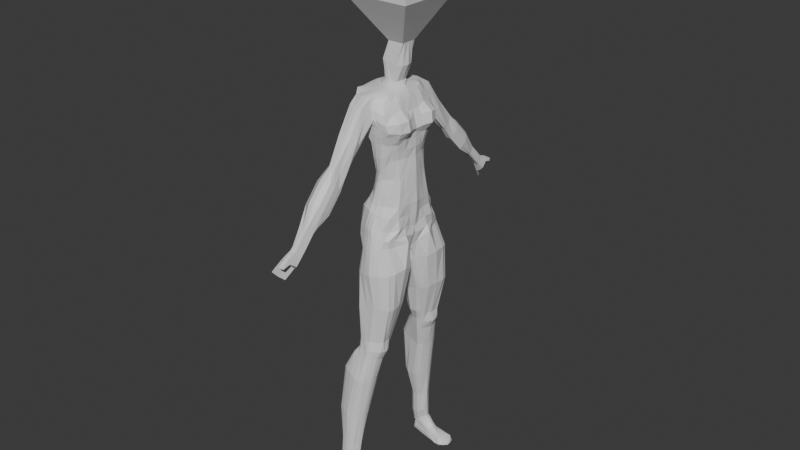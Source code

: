 # Source: Julete_skiny1-rework-head.blend  (saved by Blender 5.1.30; exported with 4.5.12 LTS)
import bpy
from mathutils import Matrix  # noqa: F401  (used for matrix-valued properties, if any)

bpy.ops.wm.read_factory_settings(use_empty=True)
scene = bpy.context.scene
scene.name = 'Scene'

# ---- collections
col_collection = bpy.data.collections.new('Collection'); scene.collection.children.link(col_collection)

# ---- materials (node trees are filled in below, after node groups)
mat_material = bpy.data.materials.new('Material')
mat_material.alpha_threshold = 0.0
mat_material.use_backface_culling_lightprobe_volume = False
mat_material.roughness = 0.5
mat_material.line_color = (0.0, 0.0, 0.0, 1.0)

# ---- material node trees
mat_material.use_nodes = True; mat_material.node_tree.nodes.clear()
_N = mat_material.node_tree.nodes; _L = mat_material.node_tree.links
n0 = _N.new('ShaderNodeOutputMaterial'); n0.name = 'Material Output'; n0.location = (200, 100)
n1 = _N.new('ShaderNodeBsdfPrincipled'); n1.name = 'Principled BSDF'; n1.location = (-200, 100)
_L.new(n1.outputs[0], n0.inputs[0])
n0.is_active_output = True

# ---- world
world_world = bpy.data.worlds.new('World'); scene.world = world_world
world_world.use_nodes = True; world_world.node_tree.nodes.clear()
_N = world_world.node_tree.nodes; _L = world_world.node_tree.links
n0 = _N.new('ShaderNodeOutputWorld'); n0.name = 'World Output'; n0.location = (200, 100)
n1 = _N.new('ShaderNodeBackground'); n1.name = 'Background'; n1.location = (-200, 100)
n1.inputs[0].default_value = (0.05088, 0.05088, 0.05088, 1.0)
_L.new(n1.outputs[0], n0.inputs[0])
n0.is_active_output = True
world_world.color = (0.05088, 0.05088, 0.05088)
world_world.sun_shadow_jitter_overblur = 0.0

# ---- meshes
me_cube = bpy.data.meshes.new('Cube')
me_cube.from_pydata([(0.008704, 0.5224, 1.077), (0.2151, 0.7018, -1.378), (-0.2344, 0.5236, 1.134), (-0.1631, 0.739, -1.366), (-0.2119, 0.0, -1.362), (0.171, 0.0, 1.104), (-0.4547, 0.0, 1.18), (0.331, 0.0, -1.417), (0.02261, 0.5692, 1.013), (0.07564, 0.6545, 0.7423), (0.1451, 0.4925, 0.09), (-0.2415, 0.6381, 1.108), (-0.1746, 0.6494, 0.6968), (-0.05912, 0.5369, 0.02077), (0.2087, 0.0, 1.028), (0.3092, 0.0, 0.6857), (0.3365, 0.0, 0.1815), (-0.5033, 0.0, 1.158), (-0.3407, 0.0, 0.683), (-0.1791, 0.0, -0.4276), (-0.4755, 0.234, 1.145), (0.3667, 0.28, -1.366), (-0.4597, 0.4099, -1.433), (0.1359, 0.2748, 1.097), (0.2986, 0.2215, 0.1639), (0.4332, 0.297, 0.7293), (0.2048, 0.2825, 1.005), (-0.2324, 0.2513, -0.2887), (-0.4454, 0.3152, 0.6612), (-0.5257, 0.3186, 1.123), (0.1011, 0.4614, -0.09328), (-0.07516, 0.4858, -0.2756), (0.3361, 0.0, 0.0001987), (-0.2568, 0.0, -0.4511), (-0.227, 0.2501, -0.3763), (0.2808, 0.2105, 0.009553), (0.1143, 0.6216, -0.9709), (-0.1171, 0.6555, -0.906), (0.3622, 0.0, -1.049), (-0.4515, 0.0, -1.053), (-0.4763, 0.3657, -0.9865), (0.3106, 0.252, -1.022), (0.166, 0.6575, -1.214), (-0.1716, 0.7092, -1.205), (0.3305, 0.0, -1.303), (-0.3951, 0.0, -1.234), (-0.484, 0.3981, -1.327), (0.3366, 0.2606, -1.209), (0.1672, 0.5781, 0.4542), (-0.02093, 0.616, 0.4876), (0.3362, 0.0, 0.4473), (-0.224, 0.0, 0.2848), (-0.2917, 0.2933, 0.3888), (0.3399, 0.2591, 0.3875), (0.0401, 0.6345, 0.8804), (-0.1603, 0.7152, 0.6618), (0.2667, 0.0, 0.8143), (-0.4879, 0.0, 0.9203), (-0.5075, 0.32, 0.9183), (0.2622, 0.284, 0.8734), (0.1412, 0.6143, 0.5888), (-0.1603, 0.6105, 0.5979), (0.3579, 0.0, 0.5), (-0.188, 0.0, 0.4797), (-0.3691, 0.3186, 0.5111), (0.4612, 0.2826, 0.5461), (0.03238, 0.7839, -1.36), (-0.1133, 0.535, 1.137), (0.0774, 0.9151, -1.987), (-0.2282, 0.0, 1.605), (0.04967, 0.5424, 0.05632), (-0.008018, 0.667, 0.7615), (-0.08937, 0.6275, 1.096), (-0.1079, 0.2061, 1.2), (-0.3139, 0.3093, -2.103), (0.02821, 0.5032, -0.1933), (-0.006214, 0.652, -0.9516), (-0.002395, 0.7586, -1.206), (0.06429, 0.6005, 0.4484), (-0.04036, 0.658, 0.9247), (0.06619, 0.6253, 0.6025), (-0.4038, 0.3406, 1.153), (0.3154, 0.4951, -1.394), (-0.2047, 0.3961, -0.1291), (-0.3885, 0.4848, 0.6527), (-0.5206, 0.4516, 1.137), (-0.3968, 0.5716, -1.426), (0.09475, 0.3953, 1.115), (0.2575, 0.3418, 0.1586), (0.3885, 0.4508, 0.7114), (0.1541, 0.41, 0.9954), (0.2342, 0.3254, 0.00531), (-0.2009, 0.3586, -0.3123), (-0.4046, 0.4831, -0.9366), (0.3073, 0.4088, -1.022), (0.3502, 0.4312, -1.22), (-0.4233, 0.533, -1.293), (0.3179, 0.4261, 0.3919), (-0.2372, 0.4775, 0.3967), (0.2244, 0.4596, 0.8251), (-0.4729, 0.4488, 0.9252), (0.3965, 0.4427, 0.5342), (-0.3238, 0.4662, 0.538), (0.249, 0.8607, -1.975), (-0.1089, 0.3602, 1.165), (-0.4403, 0.161, -1.474), (0.1564, 0.1431, 1.098), (0.3256, 0.1068, 0.1739), (0.3398, 0.1224, 0.7144), (0.2015, 0.1512, 1.013), (-0.4481, 0.12, 1.155), (0.3702, 0.1016, -1.425), (-0.2438, 0.08294, -0.3684), (-0.4015, 0.179, 0.7047), (-0.5431, 0.1628, 1.127), (-0.243, 0.124, -0.425), (0.3002, 0.1199, 0.02329), (0.3207, 0.1339, -1.047), (-0.4815, 0.1786, -1.03), (-0.5, 0.1956, -1.322), (0.316, 0.1013, -1.254), (-0.2216, 0.1507, 0.3279), (0.3257, 0.1466, 0.3874), (-0.4895, 0.2127, 0.9692), (0.2733, 0.1423, 0.8134), (-0.3151, 0.1608, 0.5009), (0.3932, 0.135, 0.5267), (-0.1311, 0.0, 1.603), (0.3973, 0.7721, -1.95), (0.1637, 0.5157, 0.293), (-0.03909, 0.5826, 0.3092), (0.333, 0.0, 0.3453), (-0.1833, 0.0, 0.02517), (-0.2023, 0.2842, 0.08824), (0.3244, 0.245, 0.299), (0.07623, 0.5649, 0.3233), (-0.1811, 0.4622, 0.216), (0.2816, 0.3694, 0.2894), (0.3197, 0.1433, 0.3226), (-0.1713, 0.1138, 0.01044), (-0.3169, 0.4809, 1.132), (0.2791, 0.6196, -1.375), (-0.1365, 0.5082, -0.005048), (-0.3054, 0.6578, 0.7551), (-0.4169, 0.6072, 1.078), (-0.1525, 0.4331, -0.2675), (-0.2908, 0.5744, -0.9065), (-0.3492, 0.6212, -1.265), (-0.185, 0.5917, 0.4183), (-0.3919, 0.6639, 0.9359), (-0.2542, 0.6149, 0.5838), (-0.3336, 0.6532, -1.411), (0.0452, 0.4744, 1.09), (0.2046, 0.428, 0.1485), (0.2124, 0.6185, 0.6893), (0.09196, 0.516, 1.002), (0.1797, 0.4115, -0.008217), (0.2306, 0.5518, -1.007), (0.2395, 0.5535, -1.252), (0.2194, 0.5545, 0.4647), (0.1648, 0.5899, 0.8469), (0.257, 0.5916, 0.5517), (-0.1884, 0.846, -2.056), (-0.1147, 0.4573, 1.152), (0.2166, 0.4654, 0.3026), (-0.1294, 0.5741, 0.3042), (0.09911, 0.546, -0.8134), (-0.1273, 0.5906, -0.8145), (0.376, 0.0, -0.8084), (-0.4148, 0.0, -0.8617), (-0.3773, 0.2925, -0.8052), (0.3237, 0.2564, -0.845), (-0.00979, 0.5926, -0.8183), (-0.3187, 0.413, -0.7736), (0.3003, 0.392, -0.845), (0.3399, 0.1285, -0.8251), (-0.3881, 0.1459, -0.8343), (0.1826, 0.4979, -0.8172), (-0.2686, 0.4808, -0.7523), (0.1066, 0.4324, -0.353), (-0.1075, 0.4942, -0.4538), (0.3523, 0.0, -0.2231), (-0.2147, 0.0, -0.5563), (-0.2672, 0.2531, -0.5133), (0.2858, 0.2322, -0.2542), (0.003338, 0.4893, -0.3745), (-0.2368, 0.3562, -0.4679), (0.2661, 0.3197, -0.3315), (0.3174, 0.1289, -0.2036), (-0.2829, 0.1294, -0.5465), (0.2001, 0.3954, -0.3307), (-0.1811, 0.4291, -0.4422), (0.1157, 0.514, -0.6352), (-0.1169, 0.5567, -0.7142), (0.362, 0.0, -0.5966), (-0.3238, 0.0, -0.7443), (-0.3131, 0.2679, -0.6805), (0.304, 0.2523, -0.6173), (-0.02436, 0.5513, -0.6916), (-0.2758, 0.3826, -0.6518), (0.293, 0.3508, -0.6374), (0.3324, 0.127, -0.5966), (-0.3266, 0.1377, -0.7033), (0.1849, 0.4674, -0.6434), (-0.219, 0.4369, -0.6315), (0.03785, 0.8348, -1.555), (-0.1655, 0.7815, -1.594), (0.2689, 0.6316, -1.509), (0.2075, 0.7513, -1.514), (-0.3325, 0.1743, -1.588), (-0.1672, -0.01181, -1.451), (0.09963, 0.0, -1.708), (0.3005, 0.1047, -1.614), (0.4282, 0.2858, -1.476), (-0.2896, 0.5803, -1.537), (-0.3485, 0.4411, -1.54), (0.2374, 0.0, -1.73), (0.3052, 0.5071, -1.528), (-0.2506, 0.6808, -1.572), (-0.1956, 0.1315, -2.091), (0.213, 0.0344, -2.034), (0.4281, 0.2287, -1.97), (0.481, 0.4224, -1.914), (-0.3201, 0.6626, -2.089), (-0.3398, 0.5149, -2.099), (0.257, 0.7634, -3.337), (0.2389, 0.1109, -1.957), (0.177, 0.8309, -3.331), (-0.2249, 0.5544, -3.301), (0.4472, 0.6486, -1.936), (-0.2806, 0.7671, -2.07), (0.06302, 0.9028, -3.315), (0.1532, 0.8916, -2.62), (-0.2836, 0.4748, -2.729), (0.2872, 0.8524, -2.607), (0.4065, 0.7867, -2.619), (-0.1787, 0.8884, -2.704), (-0.2181, 0.3303, -2.744), (0.1689, 0.2532, -2.715), (0.3658, 0.3716, -2.655), (0.4153, 0.5316, -2.621), (-0.2958, 0.7432, -2.725), (-0.3271, 0.6332, -2.707), (0.2872, 0.2793, -2.688), (0.432, 0.6868, -2.633), (-0.2481, 0.8109, -2.716), (-0.1424, 0.8932, -3.368), (-0.185, 0.4705, -3.323), (0.08335, 0.3577, -3.27), (0.2061, 0.5305, -3.342), (0.244, 0.6025, -3.338), (-0.2371, 0.7542, -3.328), (-0.2376, 0.6602, -3.3), (-0.06079, 1.073, -4.112), (0.1965, 0.466, -3.326), (-0.503, 0.7067, -4.06), (0.03176, 0.9703, -4.17), (0.2471, 0.6926, -3.333), (-0.2033, 0.8393, -3.349), (0.07111, 0.9033, -4.158), (0.1588, 0.8386, -3.681), (0.1047, 0.9044, -3.683), (-0.3464, 0.667, -3.718), (-0.001595, 0.9719, -3.674), (-0.1788, 0.9494, -3.666), (-0.2841, 0.5777, -3.717), (0.009142, 0.4803, -3.744), (0.1371, 0.6171, -3.732), (0.1732, 0.6893, -3.715), (-0.3386, 0.8618, -3.684), (-0.3512, 0.7705, -3.69), (-0.06833, 1.002, -4.962), (0.08271, 0.5209, -3.715), (-0.09851, 1.058, -4.956), (-0.54, 0.8253, -4.922), (0.1728, 0.7734, -3.696), (-0.3029, 0.9301, -3.697), (-0.2192, 1.134, -4.904), (-0.2837, 1.049, -4.049), (-0.4183, 0.6295, -4.062), (-0.06368, 0.5867, -4.159), (0.05766, 0.7104, -4.162), (0.08098, 0.7771, -4.154), (-0.5071, 0.9298, -4.05), (-0.5163, 0.8273, -4.058), (-0.2563, 1.151, -5.461), (0.02855, 0.648, -4.16), (-0.4538, 0.9147, -5.453), (-0.1889, 1.116, -5.546), (0.08397, 0.85, -4.151), (-0.4128, 1.001, -4.046), (-0.1591, 1.056, -5.543), (-0.4145, 1.109, -4.889), (-0.475, 0.7555, -4.942), (-0.2542, 0.7003, -4.975), (-0.08429, 0.8057, -4.967), (-0.05224, 0.8824, -4.968), (-0.566, 0.9859, -4.893), (-0.5666, 0.9051, -4.904), (0.05056, 1.104, -6.385), (-0.116, 0.751, -4.962), (0.02631, 1.137, -6.394), (-0.4496, 1.017, -6.408), (-0.05091, 0.9502, -4.963), (-0.5248, 1.055, -4.883), (-0.1627, 1.198, -6.474), (-0.4201, 1.136, -5.493), (-0.4055, 0.8772, -5.541), (-0.2598, 0.829, -5.53), (-0.1792, 0.8903, -5.534), (-0.1175, 0.9669, -5.548), (-0.4979, 1.013, -5.422), (-0.4777, 0.9634, -5.426), (-0.2009, 0.8581, -5.523), (-0.1364, 1.024, -5.542), (-0.4773, 1.073, -5.448), (-0.4456, 1.193, -6.38), (-0.4187, 0.9819, -6.39), (-0.1425, 0.9456, -6.477), (0.1061, 0.9756, -6.381), (0.1052, 1.018, -6.376), (-0.4745, 1.11, -6.41), (-0.4691, 1.055, -6.413), (-0.1904, 1.012, -6.55), (0.082, 0.9429, -6.393), (-0.192, 1.078, -6.546), (-0.2085, 0.9631, -6.549), (0.06901, 1.068, -6.379), (-0.4658, 1.164, -6.396), (-0.2238, 1.176, -6.533), (-0.2148, 0.8067, -3.526), (0.2564, 0.7308, -3.526), (0.2591, 0.667, -3.541), (0.2272, 0.5892, -3.542), (0.1351, 0.4892, -3.54), (0.03758, 0.4356, -3.478), (-0.2325, 0.7325, -3.52), (-0.1785, 0.5655, -3.53), (-0.2304, 0.634, -3.519), (0.1455, 0.8894, -3.512), (0.2313, 0.8079, -3.521), (-0.1997, 0.8757, -3.527), (-0.1455, 0.9191, -3.511), (0.03102, 0.9454, -3.489), (-0.05702, 0.7768, -1.366), (-0.06094, 0.8876, -2.016), (-0.1787, 0.5217, 1.144), (-0.3873, 0.0, 1.191), (0.0003983, 0.543, 0.03926), (-0.06346, 0.6618, 0.7113), (-0.16, 0.6489, 1.108), (-0.2465, 0.1878, 1.179), (-0.0193, 0.5054, -0.2436), (-0.06168, 0.6538, -0.9288), (-0.08323, 0.7457, -1.216), (0.02168, 0.6082, 0.468), (-0.01395, 0.6341, 0.6312), (-0.2331, 0.3515, 1.162), (-0.32, 0.111, 1.195), (0.02029, 0.5743, 0.3153), (-0.2058, 0.454, 1.149), (-0.06857, 0.5916, -0.8164), (-0.05026, 0.5063, -0.4252), (-0.07062, 0.554, -0.7029), (-0.05957, 0.8254, -1.585), (-0.08914, -0.002176, -1.579), (0.01488, 0.04738, -2.075), (-0.01288, 0.8902, -2.662), (-0.03514, 0.2469, -2.751), (-0.04926, 0.9064, -3.343), (-0.06085, 0.3641, -3.285), (-0.1035, 0.9592, -3.665), (-0.1555, 0.5171, -3.699), (-0.1543, 1.078, -4.093), (-0.2528, 0.6056, -4.101), (-0.3052, 1.145, -4.905), (-0.4, 0.7172, -4.984), (-0.3277, 1.157, -5.487), (-0.3475, 0.8347, -5.544), (-0.3856, 1.219, -6.428), (-0.3817, 0.9678, -6.445), (-0.4577, 1.037, -6.539), (-0.4454, 1.12, -6.543), (-0.4538, 0.9915, -6.505), (-0.4497, 1.21, -6.484), (-0.07882, 0.9234, -3.5), (-0.0879, 0.4785, -3.518), (0.2632, 1.095, -6.417), (0.2463, 1.137, -6.421), (0.2549, 0.9231, -6.432), (0.2677, 0.9772, -6.425), (0.319, 1.205, -6.555), (0.2276, 0.8812, -6.434), (0.1735, 0.8518, -6.523), (0.335, 0.9823, -6.574), (0.3584, 1.059, -6.571), (0.2443, 0.8836, -6.571), (0.2565, 1.037, -6.417), (0.3439, 1.147, -6.559), (-0.06358, 0.531, 1.114), (-0.02314, 0.5258, 1.095), (0.1061, 0.0, 1.186), (0.134, 0.0, 1.152), (0.08229, 0.53, 0.06867), (0.1107, 0.5136, 0.07937), (0.03953, 0.6468, 0.7348), (0.05753, 0.6506, 0.7385), (-0.05435, 0.6017, 1.046), (-0.01739, 0.5884, 1.025), (0.008145, 0.1821, 1.187), (0.0756, 0.2594, 1.144), (0.06007, 0.4929, -0.1556), (0.08099, 0.4789, -0.1255), (0.03373, 0.6419, -0.958), (0.07391, 0.6318, -0.9645), (0.05341, 0.7253, -1.209), (0.1095, 0.6915, -1.212), (0.09841, 0.593, 0.4504), (0.1327, 0.5856, 0.4523), (-0.01032, 0.6452, 0.8983), (0.01595, 0.6422, 0.8846), (0.09106, 0.6217, 0.598), (0.1161, 0.618, 0.5934), (0.1559, 0.7309, -1.37), (0.09636, 0.7596, -1.363), (-0.02296, 0.3644, 1.159), (0.03921, 0.3796, 1.143), (0.07745, 0.06668, 1.184), (0.1118, 0.1342, 1.146), (0.1035, 0.5493, 0.3144), (0.1294, 0.5355, 0.3001), (-0.04928, 0.4585, 1.142), (0.001169, 0.4624, 1.125), (0.0263, 0.5771, -0.8166), (0.0626, 0.5616, -0.815), (0.03937, 0.4666, -0.3571), (0.07286, 0.4489, -0.3543), (0.02205, 0.539, -0.6729), (0.06874, 0.5265, -0.6541), (0.1527, 0.7838, -1.524), (0.09828, 0.8126, -1.536), (0.1801, 0.0, -1.723), (0.153, 0.0, -1.715), (0.1915, 0.879, -1.979), (0.1343, 0.8971, -1.983), (0.2302, 0.08526, -1.983), (0.2216, 0.05976, -2.009), (0.2423, 0.8655, -2.612), (0.1976, 0.8786, -2.616), (0.2475, 0.2705, -2.697), (0.2081, 0.2619, -2.706), (0.1388, 0.855, -3.325), (0.1008, 0.879, -3.32), (0.1586, 0.4297, -3.307), (0.1208, 0.3936, -3.288), (0.06909, 0.927, -3.68), (0.03364, 0.9495, -3.677), (0.05804, 0.5073, -3.724), (0.03352, 0.4937, -3.734), (0.004742, 1.024, -4.149), (-0.02812, 1.048, -4.131), (-0.002373, 0.6275, -4.16), (-0.03312, 0.607, -4.159), (-0.1354, 1.094, -4.933), (-0.1714, 1.117, -4.912), (-0.1463, 0.7243, -4.962), (-0.1844, 0.7076, -4.965), (-0.2038, 1.127, -5.49), (-0.2234, 1.14, -5.464), (-0.2206, 0.8483, -5.525), (-0.2403, 0.8386, -5.527), (-0.01585, 1.167, -6.402), (-0.08196, 1.196, -6.431), (0.05107, 0.9317, -6.415), (-0.05063, 0.9339, -6.441), (0.06989, 0.4534, -3.498), (0.1024, 0.4712, -3.519), (0.1071, 0.9081, -3.504), (0.06895, 0.9268, -3.496), (0.3153, 1.18, -6.461), (0.3139, 1.204, -6.504), (0.2482, 0.8676, -6.463), (0.2706, 0.8486, -6.504), (0.3893, 0.977, -6.481), (0.4095, 0.9805, -6.533), (0.3961, 1.047, -6.472), (0.4102, 1.055, -6.527), (0.3379, 0.9094, -6.479), (0.342, 0.8977, -6.526), (0.3685, 1.119, -6.469), (0.3893, 1.136, -6.519), (-0.1696, 1.033, -6.127), (-0.1579, 1.012, -5.958), (-0.1937, 0.9945, -6.138), (-0.1821, 0.943, -5.949), (-0.5139, 1.019, -6.012), (-0.4972, 1.045, -6.239), (-0.4524, 0.98, -6.225), (-0.4492, 0.9306, -6.014), (-0.4944, 0.9812, -6.016), (-0.4918, 1.028, -6.236), (-0.2042, 1.138, -6.152), (-0.2041, 1.135, -5.959), (-0.4866, 1.122, -6.241), (-0.4949, 1.112, -6.0), (-0.2828, 0.9582, -6.179), (-0.2517, 0.9042, -5.971), (-0.2976, 0.8891, -6.01), (-0.3125, 0.9551, -6.232), (-0.4455, 1.175, -6.228), (-0.4413, 1.16, -5.998), (-0.3055, 1.19, -6.008), (-0.3127, 1.183, -6.227), (-0.1829, 1.105, -6.145), (-0.1768, 1.091, -5.952), (-0.1649, 1.059, -5.955), (-0.1733, 1.072, -6.134), (-0.516, 1.066, -6.004), (-0.4978, 1.086, -6.242), (-0.3667, 1.185, -6.003), (-0.3735, 1.185, -6.222), (-0.3853, 0.8945, -6.011), (-0.3967, 0.9455, -6.223), (-0.2833, 1.182, -5.999), (-0.2981, 1.183, -6.209), (-0.2429, 1.164, -5.974), (-0.2482, 1.165, -6.173), (-0.2671, 0.8991, -5.984), (-0.2928, 0.9572, -6.197), (-0.2824, 0.8941, -5.997), (-0.3027, 0.9561, -6.215), (-0.489, 1.05, -6.277), (-0.4781, 1.049, -6.309), (-0.4688, 1.058, -6.353), (-0.4825, 1.029, -6.272), (-0.4703, 1.023, -6.302), (-0.4597, 1.024, -6.344), (-0.2838, 0.9534, -6.276), (-0.2627, 0.9557, -6.323), (-0.2073, 0.9603, -6.402), (-0.2828, 1.188, -6.271), (-0.2657, 1.188, -6.32), (-0.2217, 1.183, -6.399), (-0.1349, 1.071, -6.201), (-0.08583, 1.071, -6.258), (-0.0271, 1.071, -6.319), (-0.4946, 1.093, -6.281), (-0.4887, 1.097, -6.312), (-0.4709, 1.103, -6.356), (-0.3642, 1.188, -6.265), (-0.361, 1.198, -6.306), (-0.333, 1.192, -6.364), (-0.3819, 0.9552, -6.262), (-0.3746, 0.9581, -6.299), (-0.32, 0.9692, -6.367), (-0.2391, 1.188, -6.25), (-0.1995, 1.181, -6.304), (-0.1616, 1.181, -6.365), (-0.1845, 1.166, -6.217), (-0.148, 1.161, -6.28), (-0.1052, 1.157, -6.338), (-0.2319, 0.9628, -6.246), (-0.1754, 0.9647, -6.299), (-0.1149, 0.9607, -6.352), (-0.256, 0.9568, -6.262), (-0.2081, 0.9564, -6.313), (-0.1448, 0.9528, -6.373), (-0.02576, 1.038, -6.323), (-0.08841, 1.038, -6.26), (-0.1386, 1.035, -6.199), (-0.0476, 1.005, -6.331), (-0.1116, 1.005, -6.268), (-0.1618, 1.002, -6.208), (-0.4302, 0.9967, -6.339), (-0.4472, 0.9858, -6.284), (-0.4524, 0.9873, -6.258), (-0.05662, 1.133, -6.327), (-0.1087, 1.135, -6.265), (-0.1554, 1.136, -6.207), (-0.4604, 1.147, -6.35), (-0.477, 1.144, -6.307), (-0.4834, 1.133, -6.277), (-0.09629, 0.9745, -6.338), (-0.1472, 0.9798, -6.283), (-0.2057, 0.9752, -6.229), (-0.4281, 1.179, -6.344), (-0.4427, 1.182, -6.286), (-0.4469, 1.177, -6.261), (-0.04565, 1.101, -6.32), (-0.09157, 1.103, -6.26), (-0.1397, 1.104, -6.203), (-0.1536, 0.9125, 0.328), (-0.1652, 0.6712, 0.6932), (-0.3479, 0.6781, 0.7284), (-0.4169, 0.6072, 1.078), (-0.2415, 0.6381, 1.108), (-0.3919, 0.6639, 0.9359), (-0.06346, 0.6618, 0.7113), (-0.008018, 0.667, 0.7615), (-0.16, 0.6489, 1.108), (-0.08945, 0.6298, 1.095), (-0.1358, 1.445, -0.2517), (-0.04708, 0.6868, 0.9126), (-0.3334, 0.7197, 0.5976), (-0.356, 0.8201, 0.9952), (-0.2391, 0.8715, 0.9735), (-0.3895, 0.7917, 0.8191), (-0.06109, 0.7188, 0.6626), (-0.00565, 0.706, 0.7033), (-0.1576, 0.8805, 0.9677), (-0.08692, 0.8565, 0.9705), (-0.04673, 0.8058, 0.8275), (-0.2705, 0.9159, 0.4025), (-0.3091, 1.148, 0.5803), (-0.2325, 1.167, 0.5666), (-0.3828, 1.039, 0.4492), (-0.06516, 0.9431, 0.3524), (-0.04091, 0.9858, 0.4144), (-0.151, 1.173, 0.558), (-0.07821, 1.14, 0.5576), (-0.1307, 2.076, -0.781), (-0.01542, 1.06, 0.4591), (-0.127, 1.727, -0.5524), (-0.1468, 1.304, -0.03658), (-0.2369, 1.3, -0.005533), (-0.2786, 1.429, 0.142), (-0.2095, 1.506, 0.1531), (-0.3109, 1.362, 0.0823), (-0.068, 1.307, -0.03693), (-0.02394, 1.309, -0.003113), (-0.1447, 1.512, 0.1463), (-0.08853, 1.494, 0.1549), (-0.124, 2.29, -1.009), (-0.06015, 1.42, 0.06428), (-0.2642, 1.463, -0.1809), (-0.3636, 1.624, -0.0776), (-0.218, 1.71, -0.002852), (-0.3749, 1.577, -0.1253), (-0.03235, 1.449, -0.2522), (-0.02101, 1.482, -0.1899), (-0.1331, 1.717, -0.0118), (-0.0535, 1.651, -0.03675), (-0.01737, 1.594, -0.1222), (-0.2554, 1.745, -0.4815), (-0.3548, 1.906, -0.3782), (-0.2092, 1.992, -0.3035), (-0.3661, 1.859, -0.4259), (-0.02354, 1.731, -0.5528), (-0.01219, 1.763, -0.4905), (-0.1242, 1.999, -0.3124), (-0.04469, 1.933, -0.3374), (-0.1269, 2.34, -1.064), (-0.008558, 1.875, -0.4228), (-0.2012, 2.062, -0.7685), (-0.2562, 2.181, -0.6587), (-0.1696, 2.201, -0.6633), (-0.2438, 2.138, -0.7212), (-0.0818, 2.078, -0.7812), (-0.05444, 2.079, -0.7602), (-0.1294, 2.205, -0.6675), (-0.09454, 2.194, -0.6621), (-0.07471, 2.146, -0.7197), (-0.1433, 2.278, -0.9976), (-0.1983, 2.396, -0.8878), (-0.163, 2.415, -0.8917), (-0.186, 2.354, -0.9502), (-0.0751, 2.292, -1.01), (-0.04774, 2.293, -0.9887), (-0.1227, 2.419, -0.896), (-0.08784, 2.408, -0.8906), (-0.06801, 2.36, -0.9482), (-0.1247, 2.302, -1.022), (-0.144, 2.289, -1.01), (-0.199, 2.408, -0.9004), (-0.1636, 2.427, -0.9044), (-0.1867, 2.365, -0.9629), (-0.07576, 2.303, -1.022), (-0.0484, 2.304, -1.001), (-0.1234, 2.43, -0.9086), (-0.0885, 2.42, -0.9032), (-0.06867, 2.372, -0.9608), (-0.1461, 2.327, -1.052), (-0.2012, 2.446, -0.9423), (-0.1658, 2.465, -0.9463), (-0.1888, 2.403, -1.005), (-0.07793, 2.341, -1.064), (-0.05057, 2.342, -1.043), (-0.1256, 2.468, -0.9505), (-0.09067, 2.458, -0.9451), (-0.07084, 2.41, -1.003), (-0.1788, 2.554, -1.159), (-0.1357, 2.449, -1.25), (-0.1646, 2.43, -1.232), (-0.247, 2.608, -1.068), (-0.2043, 2.664, -1.037), (-0.2285, 2.544, -1.161), (-0.08612, 2.458, -1.218), (-0.04435, 2.482, -1.171), (-0.1474, 2.645, -1.007), (-0.08635, 2.652, -1.026), (-0.1171, 2.609, -1.088), (-0.0681, 2.599, -1.088), (-0.2527, 2.693, -1.333), (-0.2095, 2.587, -1.424), (-0.2384, 2.569, -1.406), (-0.3208, 2.746, -1.241), (-0.2781, 2.803, -1.21), (-0.3023, 2.682, -1.335), (-0.1321, 2.78, -1.084), (-0.1062, 2.783, -1.092), (-0.09861, 2.742, -1.126), (-0.07781, 2.738, -1.126), (-0.2329, 0.0, 1.255), (-0.144, 0.1757, 1.278), (-0.08637, 0.1808, 1.279), (-0.1957, 0.1469, 1.279), (0.04459, 0.0, 1.261), (-0.01848, 0.1638, 1.275), (0.02747, 0.1121, 1.258), (-0.2061, 0.1814, 1.619), (-0.1462, 0.1907, 1.602), (-0.1332, 0.1513, 1.602), (-0.2287, 0.1373, 1.604), (0.1819, 0.0, 1.555), (0.06028, 0.1721, 1.548), (0.1464, 0.1062, 1.542), (-0.1132, 0.1464, 1.931), (-0.6234, 0.6234, 3.785), (0.1812, 0.1464, 1.931), (0.6234, 0.6234, 3.785), (-0.1132, 0.0, 1.931), (-0.6234, 0.0, 3.785), (0.1838, 0.0, 1.936), (0.6234, 0.0, 3.785), (-0.6234, 0.4378, 3.785), (0.1812, 0.1025, 1.931), (-0.1132, 0.1025, 1.931), (0.6234, 0.4378, 3.785), (-0.04521, 0.1464, 1.931), (-0.3356, 0.6234, 3.785), (-0.3356, 0.0, 3.785), (-0.04521, 0.0, 1.931), (-0.04521, 0.1025, 1.931), (-0.3356, 0.4378, 3.785), (-0.6234, 0.6234, 2.72), (0.6234, 0.6234, 2.72), (0.6234, 0.0, 2.72), (-0.6234, 0.0, 2.72), (0.6234, 0.4378, 2.72), (-0.6234, 0.4378, 2.72), (-0.3356, 0.6234, 2.72)], [(721, 742), (127, 741)], [(144, 140, 2, 11), (408, 400, 0, 8), (109, 106, 5, 14), (344, 66, 205, 364), (358, 110, 6, 347), (116, 107, 16, 32), (126, 108, 15, 62), (124, 109, 14, 56), (412, 404, 10, 30), (422, 406, 9, 60), (420, 408, 8, 54), (145, 142, 13, 31), (150, 143, 12, 61), (143, 149, 596, 593), (123, 114, 29, 58), (125, 113, 28, 64), (115, 112, 27, 34), (99, 90, 26, 59), (101, 89, 25, 65), (91, 88, 24, 35), (357, 81, 20, 351), (141, 82, 217, 207), (90, 87, 23, 26), (114, 110, 20, 29), (187, 91, 35, 184), (189, 115, 34, 183), (191, 145, 31, 180), (436, 412, 30, 179), (188, 116, 32, 181), (120, 117, 38, 44), (416, 414, 36, 42), (147, 146, 37, 43), (119, 118, 40, 46), (95, 94, 41, 47), (82, 95, 47, 21), (105, 119, 46, 22), (151, 147, 43, 3), (423, 416, 42, 1), (111, 120, 44, 7), (137, 97, 53, 134), (139, 121, 52, 133), (165, 148, 49, 130), (430, 418, 48, 129), (138, 122, 50, 131), (89, 99, 59, 25), (113, 123, 58, 28), (11, 350, 599, 595), (406, 420, 54, 9), (108, 124, 56, 15), (97, 101, 65, 53), (121, 125, 64, 52), (148, 150, 61, 49), (418, 422, 60, 48), (122, 126, 62, 50), (355, 356, 80, 78), (71, 349, 597, 598), (359, 355, 78, 135), (344, 354, 77, 66), (354, 353, 76, 77), (362, 352, 75, 185), (4, 105, 209, 210), (425, 104, 73, 409), (144, 11, 595, 594), (356, 349, 71, 80), (352, 348, 70, 75), (358, 347, 712, 715), (22, 86, 214, 215), (350, 346, 67, 72), (431, 163, 104, 425), (86, 151, 218, 214), (52, 64, 102, 98), (159, 161, 101, 97), (28, 58, 100, 84), (154, 160, 99, 89), (133, 52, 98, 136), (164, 159, 97, 137), (22, 46, 96, 86), (141, 158, 95, 82), (158, 157, 94, 95), (46, 40, 93, 96), (183, 34, 92, 186), (190, 156, 91, 187), (155, 152, 87, 90), (1, 141, 207, 208), (360, 140, 81, 357), (156, 153, 88, 91), (161, 154, 89, 101), (160, 155, 90, 99), (58, 29, 85, 100), (64, 28, 84, 102), (34, 27, 83, 92), (29, 20, 81, 85), (21, 111, 212, 213), (73, 351, 713, 714), (53, 65, 126, 122), (51, 63, 125, 121), (25, 59, 124, 108), (18, 57, 123, 113), (134, 53, 122, 138), (132, 51, 121, 139), (21, 47, 120, 111), (4, 45, 119, 105), (45, 39, 118, 119), (47, 41, 117, 120), (184, 35, 116, 188), (182, 33, 115, 189), (17, 6, 110, 114), (33, 19, 112, 115), (63, 18, 113, 125), (57, 17, 114, 123), (59, 26, 109, 124), (65, 25, 108, 126), (35, 24, 107, 116), (351, 20, 110, 358), (105, 22, 215, 209), (26, 23, 106, 109), (19, 132, 139, 112), (24, 134, 138, 107), (153, 164, 137, 88), (27, 133, 136, 83), (348, 359, 135, 70), (107, 138, 131, 16), (404, 430, 129, 10), (142, 165, 130, 13), (112, 139, 133, 27), (88, 137, 134, 24), (83, 136, 165, 142), (10, 129, 164, 153), (54, 8, 155, 160), (60, 9, 154, 161), (30, 10, 153, 156), (346, 2, 140, 360), (111, 7, 216, 212), (8, 0, 152, 155), (179, 30, 156, 190), (42, 36, 157, 158), (1, 42, 158, 141), (129, 48, 159, 164), (9, 54, 160, 154), (48, 60, 161, 159), (151, 3, 206, 218), (399, 67, 163, 431), (98, 102, 150, 148), (84, 100, 149, 143), (136, 98, 148, 165), (86, 96, 147, 151), (96, 93, 146, 147), (186, 92, 145, 191), (100, 85, 144, 149), (102, 84, 143, 150), (92, 83, 142, 145), (85, 81, 140, 144), (93, 173, 178, 146), (36, 166, 177, 157), (39, 169, 176, 118), (41, 171, 175, 117), (157, 177, 174, 94), (40, 170, 173, 93), (353, 361, 172, 76), (117, 175, 168, 38), (414, 434, 166, 36), (146, 178, 167, 37), (118, 176, 170, 40), (94, 174, 171, 41), (199, 186, 191, 204), (192, 179, 190, 203), (195, 182, 189, 202), (197, 184, 188, 201), (203, 190, 187, 200), (196, 183, 186, 199), (363, 362, 185, 198), (201, 188, 181, 194), (438, 436, 179, 192), (204, 191, 180, 193), (202, 189, 183, 196), (200, 187, 184, 197), (174, 200, 197, 171), (176, 202, 196, 170), (178, 204, 193, 167), (434, 438, 192, 166), (175, 201, 194, 168), (361, 363, 198, 172), (170, 196, 199, 173), (177, 203, 200, 174), (171, 197, 201, 175), (169, 195, 202, 176), (166, 192, 203, 177), (173, 199, 204, 178), (442, 211, 220, 446), (364, 205, 68, 345), (207, 217, 229, 128), (439, 208, 103, 443), (214, 218, 230, 223), (215, 214, 223, 224), (217, 213, 222, 229), (213, 212, 221, 222), (212, 216, 226, 221), (365, 210, 219, 366), (423, 1, 208, 439), (82, 21, 213, 217), (366, 219, 237, 368), (103, 128, 235, 234), (74, 224, 242, 233), (219, 74, 233, 237), (230, 162, 236, 245), (446, 220, 238, 450), (128, 229, 244, 235), (443, 103, 234, 447), (345, 68, 232, 367), (223, 230, 245, 241), (218, 206, 162, 230), (208, 207, 128, 103), (210, 209, 74, 219), (209, 215, 224, 74), (240, 239, 249, 250), (239, 243, 254, 249), (368, 237, 247, 370), (233, 242, 252, 228), (237, 233, 228, 247), (234, 235, 225, 227), (245, 236, 246, 258), (450, 238, 248, 454), (367, 232, 231, 369), (235, 244, 257, 225), (221, 226, 243, 239), (222, 221, 239, 240), (229, 222, 240, 244), (224, 223, 241, 242), (330, 341, 276, 269), (336, 330, 269, 270), (331, 332, 268, 275), (332, 333, 267, 268), (333, 334, 272, 267), (386, 337, 265, 372), (338, 336, 270, 262), (337, 338, 262, 265), (339, 340, 260, 261), (341, 342, 264, 276), (244, 240, 250, 257), (242, 241, 251, 252), (241, 245, 258, 251), (447, 234, 227, 451), (458, 266, 280, 462), (371, 263, 253, 373), (260, 275, 289, 259), (455, 261, 256, 459), (269, 276, 290, 283), (270, 269, 283, 284), (275, 268, 282, 289), (268, 267, 281, 282), (267, 272, 286, 281), (372, 265, 279, 374), (477, 339, 261, 455), (340, 331, 275, 260), (385, 343, 263, 371), (475, 335, 266, 458), (256, 259, 271, 273), (290, 278, 292, 304), (462, 280, 294, 466), (373, 253, 277, 375), (259, 289, 303, 271), (459, 256, 273, 463), (283, 290, 304, 297), (284, 283, 297, 298), (289, 282, 296, 303), (282, 281, 295, 296), (276, 264, 278, 290), (261, 260, 259, 256), (265, 262, 255, 279), (262, 270, 284, 255), (376, 293, 307, 378), (274, 298, 312, 287), (293, 274, 287, 307), (273, 271, 291, 288), (304, 292, 306, 315), (466, 294, 308, 470), (375, 277, 285, 377), (271, 303, 314, 291), (463, 273, 288, 467), (297, 304, 315, 311), (279, 255, 274, 293), (255, 284, 298, 274), (374, 279, 293, 376), (281, 286, 300, 295), (567, 570, 319, 320), (570, 582, 324, 319), (554, 573, 317, 380), (536, 533, 322, 302), (573, 536, 302, 317), (576, 588, 299, 301), (579, 585, 316, 328), (566, 539, 318, 474), (551, 542, 305, 379), (588, 545, 327, 299), (295, 300, 313, 309), (296, 295, 309, 310), (303, 296, 310, 314), (298, 297, 311, 312), (329, 305, 391, 398), (323, 325, 395, 394), (382, 325, 323, 381), (383, 326, 318, 380), (384, 329, 325, 382), (326, 323, 394, 396), (381, 323, 326, 383), (327, 320, 390, 397), (299, 327, 397, 387), (379, 305, 329, 384), (545, 567, 320, 327), (533, 548, 321, 322), (548, 579, 328, 321), (560, 576, 301, 471), (454, 248, 335, 475), (369, 231, 343, 385), (225, 257, 331, 340), (451, 227, 339, 477), (258, 246, 342, 341), (227, 225, 340, 339), (247, 228, 338, 337), (228, 252, 336, 338), (370, 247, 337, 386), (249, 254, 334, 333), (250, 249, 333, 332), (257, 250, 332, 331), (252, 251, 330, 336), (251, 258, 341, 330), (248, 370, 386, 335), (246, 369, 385, 342), (316, 379, 384, 328), (322, 381, 383, 302), (328, 384, 382, 321), (302, 383, 380, 317), (321, 382, 381, 322), (585, 551, 379, 316), (539, 554, 380, 318), (280, 374, 376, 294), (292, 375, 377, 306), (294, 376, 378, 308), (278, 373, 375, 292), (342, 385, 371, 264), (266, 372, 374, 280), (264, 371, 373, 278), (335, 386, 372, 266), (236, 367, 369, 246), (238, 368, 370, 248), (162, 345, 367, 236), (220, 366, 368, 238), (211, 365, 366, 220), (206, 364, 345, 162), (167, 193, 363, 361), (193, 180, 362, 363), (37, 167, 361, 353), (67, 346, 360, 163), (13, 130, 359, 348), (409, 73, 714, 717), (163, 360, 357, 104), (11, 2, 346, 350), (31, 13, 348, 352), (61, 12, 349, 356), (349, 12, 592, 597), (180, 31, 352, 362), (43, 37, 353, 354), (3, 43, 354, 344), (130, 49, 355, 359), (12, 143, 593, 592), (49, 61, 356, 355), (104, 357, 351, 73), (427, 409, 717, 718), (3, 344, 364, 206), (487, 389, 392, 481), (485, 397, 390, 483), (489, 387, 397, 485), (483, 390, 389, 487), (479, 388, 387, 489), (471, 301, 388, 479), (325, 329, 398, 395), (320, 319, 389, 390), (318, 326, 396, 393), (319, 324, 392, 389), (301, 299, 387, 388), (474, 318, 393, 482), (324, 473, 481, 392), (473, 474, 482, 481), (305, 472, 480, 391), (472, 471, 479, 480), (391, 480, 490, 398), (480, 479, 489, 490), (394, 484, 488, 396), (484, 483, 487, 488), (398, 490, 486, 395), (490, 489, 485, 486), (395, 486, 484, 394), (486, 485, 483, 484), (396, 488, 482, 393), (488, 487, 481, 482), (231, 452, 478, 343), (452, 451, 477, 478), (254, 453, 476, 334), (453, 454, 475, 476), (542, 557, 472, 305), (557, 560, 471, 472), (582, 563, 473, 324), (563, 566, 474, 473), (277, 464, 468, 285), (464, 463, 467, 468), (300, 465, 469, 313), (465, 466, 470, 469), (253, 460, 464, 277), (460, 459, 463, 464), (286, 461, 465, 300), (461, 462, 466, 465), (334, 476, 457, 272), (476, 475, 458, 457), (343, 478, 456, 263), (478, 477, 455, 456), (263, 456, 460, 253), (456, 455, 459, 460), (272, 457, 461, 286), (457, 458, 462, 461), (232, 448, 452, 231), (448, 447, 451, 452), (243, 449, 453, 254), (449, 450, 454, 453), (68, 444, 448, 232), (444, 443, 447, 448), (226, 445, 449, 243), (445, 446, 450, 449), (66, 424, 440, 205), (424, 423, 439, 440), (205, 440, 444, 68), (440, 439, 443, 444), (216, 441, 445, 226), (441, 442, 446, 445), (172, 198, 437, 433), (433, 437, 438, 434), (198, 185, 435, 437), (437, 435, 436, 438), (76, 172, 433, 413), (413, 433, 434, 414), (0, 400, 432, 152), (400, 399, 431, 432), (70, 135, 429, 403), (403, 429, 430, 404), (23, 410, 428, 106), (410, 409, 427, 428), (152, 432, 426, 87), (432, 431, 425, 426), (106, 428, 402, 5), (428, 427, 401, 402), (87, 426, 410, 23), (426, 425, 409, 410), (78, 80, 421, 417), (417, 421, 422, 418), (71, 79, 419, 405), (405, 419, 420, 406), (135, 78, 417, 429), (429, 417, 418, 430), (66, 77, 415, 424), (424, 415, 416, 423), (77, 76, 413, 415), (415, 413, 414, 416), (185, 75, 411, 435), (435, 411, 412, 436), (79, 72, 407, 419), (419, 407, 408, 420), (80, 71, 405, 421), (421, 405, 406, 422), (75, 70, 403, 411), (411, 403, 404, 412), (72, 67, 399, 407), (407, 399, 400, 408), (469, 470, 529, 527), (527, 529, 530, 528), (313, 469, 527, 506), (506, 527, 528, 505), (468, 467, 525, 523), (523, 525, 526, 524), (285, 468, 523, 511), (511, 523, 524, 512), (308, 378, 521, 507), (507, 521, 522, 508), (306, 377, 519, 510), (510, 519, 520, 509), (467, 288, 502, 525), (525, 502, 501, 526), (311, 315, 504, 517), (517, 504, 503, 518), (312, 311, 517, 495), (495, 517, 518, 496), (314, 310, 492, 515), (515, 492, 491, 516), (291, 314, 515, 514), (514, 515, 516, 513), (377, 285, 511, 519), (519, 511, 512, 520), (470, 308, 507, 529), (529, 507, 508, 530), (315, 306, 510, 504), (504, 510, 509, 503), (288, 291, 514, 502), (502, 514, 513, 501), (307, 287, 499, 498), (498, 499, 500, 497), (287, 312, 495, 499), (499, 495, 496, 500), (378, 307, 498, 521), (521, 498, 497, 522), (309, 313, 506, 494), (494, 506, 505, 493), (310, 309, 494, 492), (492, 494, 493, 491), (528, 530, 564, 561), (561, 564, 565, 562), (562, 565, 566, 563), (505, 528, 561, 584), (584, 561, 562, 583), (583, 562, 563, 582), (524, 526, 558, 555), (555, 558, 559, 556), (556, 559, 560, 557), (512, 524, 555, 540), (540, 555, 556, 541), (541, 556, 557, 542), (508, 522, 552, 537), (537, 552, 553, 538), (538, 553, 554, 539), (509, 520, 549, 587), (587, 549, 550, 586), (586, 550, 551, 585), (526, 501, 578, 558), (558, 578, 577, 559), (559, 577, 576, 560), (518, 503, 581, 546), (546, 581, 580, 547), (547, 580, 579, 548), (496, 518, 546, 531), (531, 546, 547, 532), (532, 547, 548, 533), (516, 491, 569, 543), (543, 569, 568, 544), (544, 568, 567, 545), (513, 516, 543, 590), (590, 543, 544, 589), (589, 544, 545, 588), (520, 512, 540, 549), (549, 540, 541, 550), (550, 541, 542, 551), (530, 508, 537, 564), (564, 537, 538, 565), (565, 538, 539, 566), (503, 509, 587, 581), (581, 587, 586, 580), (580, 586, 585, 579), (501, 513, 590, 578), (578, 590, 589, 577), (577, 589, 588, 576), (497, 500, 534, 575), (575, 534, 535, 574), (574, 535, 536, 573), (500, 496, 531, 534), (534, 531, 532, 535), (535, 532, 533, 536), (522, 497, 575, 552), (552, 575, 574, 553), (553, 574, 573, 554), (493, 505, 584, 572), (572, 584, 583, 571), (571, 583, 582, 570), (491, 493, 572, 569), (569, 572, 571, 568), (568, 571, 570, 567), (599, 600, 610, 609), (600, 602, 611, 610), (594, 595, 605, 604), (597, 592, 55, 607), (598, 597, 607, 608), (602, 598, 608, 611), (79, 71, 598, 602), (72, 79, 602, 600), (350, 72, 600, 599), (149, 144, 594, 596), (605, 609, 618, 614), (609, 610, 619, 618), (610, 611, 621, 619), (604, 605, 614, 613), (607, 55, 591, 616), (608, 607, 616, 617), (595, 599, 609, 605), (593, 596, 606, 603), (596, 594, 604, 606), (592, 593, 603, 55), (613, 614, 626, 625), (616, 591, 623, 628), (617, 616, 628, 629), (621, 617, 629, 633), (591, 612, 624, 623), (615, 613, 625, 627), (603, 606, 615, 612), (606, 604, 613, 615), (55, 603, 612, 591), (611, 608, 617, 621), (631, 633, 642, 641), (625, 626, 636, 635), (628, 623, 601, 638), (629, 628, 638, 639), (633, 629, 639, 642), (623, 624, 634, 601), (619, 621, 633, 631), (618, 619, 631, 630), (614, 618, 630, 626), (612, 615, 627, 624), (636, 640, 649, 645), (640, 641, 650, 649), (641, 642, 652, 650), (635, 636, 645, 644), (638, 601, 622, 647), (639, 638, 647, 648), (630, 631, 641, 640), (626, 630, 640, 636), (624, 627, 637, 634), (627, 625, 635, 637), (643, 646, 656, 653), (645, 649, 659, 655), (649, 650, 660, 659), (650, 652, 661, 660), (644, 645, 655, 654), (647, 622, 620, 657), (634, 637, 646, 643), (637, 635, 644, 646), (601, 634, 643, 622), (642, 639, 648, 652), (620, 653, 662, 632), (656, 654, 663, 665), (653, 656, 665, 662), (655, 659, 668, 664), (659, 660, 669, 668), (660, 661, 670, 669), (646, 644, 654, 656), (622, 643, 653, 620), (652, 648, 658, 661), (648, 647, 657, 658), (670, 667, 677, 680), (632, 662, 672, 671), (665, 663, 673, 675), (662, 665, 675, 672), (664, 668, 678, 674), (668, 669, 679, 678), (661, 658, 667, 670), (658, 657, 666, 667), (657, 620, 632, 666), (654, 655, 664, 663), (677, 676, 685, 686), (680, 677, 686, 689), (671, 672, 681, 651), (675, 673, 682, 684), (672, 675, 684, 681), (674, 678, 687, 683), (667, 666, 676, 677), (666, 632, 671, 676), (663, 664, 674, 673), (669, 670, 680, 679), (681, 684, 695, 692), (683, 687, 698, 694), (687, 688, 699, 698), (688, 689, 701, 699), (682, 683, 694, 693), (685, 651, 691, 696), (676, 671, 651, 685), (673, 674, 683, 682), (679, 680, 689, 688), (678, 679, 688, 687), (693, 694, 706, 705), (692, 695, 707, 704), (696, 700, 701, 697), (698, 699, 709, 708), (690, 694, 698, 700), (691, 690, 700, 696), (684, 682, 693, 695), (651, 681, 692, 691), (689, 686, 697, 701), (686, 685, 696, 697), (707, 705, 706, 702), (704, 707, 702, 703), (695, 693, 705, 707), (690, 691, 703, 702), (694, 690, 702, 706), (691, 692, 704, 703), (710, 708, 709, 711), (700, 698, 708, 710), (699, 701, 711, 709), (701, 700, 710, 711), (714, 713, 719, 720), (713, 715, 722, 719), (716, 718, 725, 723), (715, 712, 69, 722), (401, 427, 718, 716), (351, 358, 715, 713), (725, 721, 127, 723), (724, 720, 721, 725), (720, 719, 722, 721), (721, 722, 69, 127), (718, 717, 724, 725), (717, 714, 720, 724), (723, 127, 716), (749, 734, 727, 744), (750, 739, 729, 745), (743, 734, 731, 740), (742, 735, 732, 741), (748, 737, 733, 746), (745, 729, 737, 748), (738, 728, 735, 742), (739, 727, 734, 743), (747, 731, 734, 749), (729, 739, 743, 737), (726, 738, 742, 736), (736, 742, 741, 730), (737, 743, 740, 733), (744, 727, 739, 750), (726, 744, 750, 738), (730, 747, 749, 736), (728, 745, 748, 735), (735, 748, 746, 732), (738, 750, 745, 728), (736, 749, 744, 726), (732, 746, 741), (726, 719, 720, 738), (719, 726, 736, 722), (722, 736, 730, 69), (720, 738, 728, 724), (724, 728, 735, 725), (725, 735, 732, 723)])
me_cube.polygons.foreach_set('material_index', [0, 0, 0, 0, 0, 0, 0, 0, 0, 0, 0, 0, 0, 0, 0, 0, 0, 0, 0, 0, 0, 0, 0, 0, 0, 0, 0, 0, 0, 0, 0, 0, 0, 0, 0, 0, 0, 0, 0, 0, 0, 0, 0, 0, 0, 0, 0, 0, 0, 0, 0, 0, 0, 0, 0, 0, 0, 0, 0, 0, 0, 0, 0, 0, 0, 0, 0, 0, 0, 0, 0, 0, 0, 0, 0, 0, 0, 0, 0, 0, 0, 0, 0, 0, 0, 0, 0, 0, 0, 0, 0, 0, 0, 0, 0, 0, 0, 0, 0, 0, 0, 0, 0, 0, 0, 0, 0, 0, 0, 0, 0, 0, 0, 0, 0, 0, 0, 0, 0, 0, 0, 0, 0, 0, 0, 0, 0, 0, 0, 0, 0, 0, 0, 0, 0, 0, 0, 0, 0, 0, 0, 0, 0, 0, 0, 0, 0, 0, 0, 0, 0, 0, 0, 0, 0, 0, 0, 0, 0, 0, 0, 0, 0, 0, 0, 0, 0, 0, 0, 0, 0, 0, 0, 0, 0, 0, 0, 0, 0, 0, 0, 0, 0, 0, 0, 0, 0, 0, 0, 0, 0, 0, 0, 0, 0, 0, 0, 0, 0, 0, 0, 0, 0, 0, 0, 0, 0, 0, 0, 0, 0, 0, 0, 0, 0, 0, 0, 0, 0, 0, 0, 0, 0, 0, 0, 0, 0, 0, 0, 0, 0, 0, 0, 0, 0, 0, 0, 0, 0, 0, 0, 0, 0, 0, 0, 0, 0, 0, 0, 0, 0, 0, 0, 0, 0, 0, 0, 0, 0, 0, 0, 0, 0, 0, 0, 0, 0, 0, 0, 0, 0, 0, 0, 0, 0, 0, 0, 0, 0, 0, 0, 0, 0, 0, 0, 0, 0, 0, 0, 0, 0, 0, 0, 0, 0, 0, 0, 0, 0, 0, 0, 0, 0, 0, 0, 0, 0, 0, 0, 0, 0, 0, 0, 0, 0, 0, 0, 0, 0, 0, 0, 0, 0, 0, 0, 0, 0, 0, 0, 0, 0, 0, 0, 0, 0, 0, 0, 0, 0, 0, 0, 0, 0, 0, 0, 0, 0, 0, 0, 0, 0, 0, 0, 0, 0, 0, 0, 0, 0, 0, 0, 0, 0, 0, 0, 0, 0, 0, 0, 0, 0, 0, 0, 0, 0, 0, 0, 0, 0, 0, 0, 0, 0, 0, 0, 0, 0, 0, 0, 0, 0, 0, 0, 0, 0, 0, 0, 0, 0, 0, 0, 0, 0, 0, 0, 0, 0, 0, 0, 0, 0, 0, 0, 0, 0, 0, 0, 0, 0, 0, 0, 0, 0, 0, 0, 0, 0, 0, 0, 0, 0, 0, 0, 0, 0, 0, 0, 0, 0, 0, 0, 0, 0, 0, 0, 0, 0, 0, 0, 0, 0, 0, 0, 0, 0, 0, 0, 0, 0, 0, 0, 0, 0, 0, 0, 0, 0, 0, 0, 0, 0, 0, 0, 0, 0, 0, 0, 0, 0, 0, 0, 0, 0, 0, 0, 0, 0, 0, 0, 0, 0, 0, 0, 0, 0, 0, 0, 0, 0, 0, 0, 0, 0, 0, 0, 0, 0, 0, 0, 0, 0, 0, 0, 0, 0, 0, 0, 0, 0, 0, 0, 0, 0, 0, 0, 0, 0, 0, 0, 0, 0, 0, 0, 0, 0, 0, 0, 0, 0, 0, 0, 0, 0, 0, 0, 0, 0, 0, 0, 0, 0, 0, 0, 0, 0, 0, 0, 0, 0, 0, 0, 0, 0, 0, 0, 0, 0, 0, 0, 0, 0, 0, 0, 0, 0, 0, 0, 0, 0, 0, 0, 0, 0, 0, 0, 0, 0, 0, 0, 0, 0, 0, 0, 0, 0, 0, 0, 0, 0, 0, 0, 0, 0, 0, 0, 0, 0, 0, 0, 0, 0, 0, 0, 0, 0, 0, 0, 0, 0, 0, 0, 0, 0, 0, 0, 0, 0, 0, 0, 0, 0, 0, 0, 0, 0, 0, 0, 0, 0, 0, 0, 0, 0, 0, 0, 0, 0, 0, 0, 0, 0, 0, 0, 0, 0, 0, 0, 0, 0, 0, 0, 0, 0, 0, 0, 0, 0, 0, 0, 0, 0, 0, 0, 0, 0, 0, 0, 0, 0, 0, 0, 0, 0, 0, 0, 0, 0, 0, 0, 0, 0, 0, 0, 0, 0, 0, 0, 0, 0, 0, 0, 0, 0, 0, 1, 1, 1, 1, 1, 1, 1, 1, 1, 1, 1, 1, 1, 1, 1, 1, 1, 1, 1, 1, 1, 0, 0, 0, 0, 0, 0])
_uv = me_cube.uv_layers.new(name='UVMap')
_uv.uv.foreach_set('vector', [0.5625, 0.2344, 0.625, 0.2344, 0.625, 0.25, 0.5625, 0.25, 0.5625, 0.4581, 0.625, 0.4581, 0.625, 0.5, 0.5625, 0.5, 0.5625, 0.5938, 0.625, 0.5938, 0.625, 0.625, 0.5625, 0.625, 0.375, 0.3125, 0.375, 0.375, 0.375, 0.375, 0.375, 0.3125, 0.8125, 0.5938, 0.875, 0.5938, 0.875, 0.625, 0.8125, 0.625, 0.4063, 0.5938, 0.4375, 0.5938, 0.4375, 0.625, 0.4062, 0.625, 0.4833, 0.5938, 0.5, 0.5938, 0.5, 0.625, 0.4833, 0.625, 0.5317, 0.5937, 0.5625, 0.5938, 0.5625, 0.625, 0.5317, 0.625, 0.4062, 0.4581, 0.4375, 0.4581, 0.4375, 0.5, 0.4063, 0.5, 0.4834, 0.4584, 0.5, 0.4581, 0.5, 0.5, 0.4833, 0.5, 0.5317, 0.4581, 0.5625, 0.4581, 0.5625, 0.5, 0.5317, 0.5, 0.4063, 0.2344, 0.4375, 0.2344, 0.4375, 0.25, 0.4063, 0.25, 0.4833, 0.2344, 0.5, 0.2344, 0.5, 0.25, 0.4833, 0.25, 0.5, 0.2344, 0.5317, 0.2344, 0.5317, 0.2344, 0.5, 0.2344, 0.5317, 0.1562, 0.5625, 0.1563, 0.5625, 0.1875, 0.5317, 0.1875, 0.4833, 0.1563, 0.5, 0.1562, 0.5, 0.1875, 0.4833, 0.1875, 0.4063, 0.1562, 0.4375, 0.1562, 0.4375, 0.1875, 0.4062, 0.1875, 0.5317, 0.5313, 0.5625, 0.5312, 0.5625, 0.5625, 0.5317, 0.5625, 0.4833, 0.5312, 0.5, 0.5312, 0.5, 0.5625, 0.4833, 0.5625, 0.4062, 0.5312, 0.4375, 0.5312, 0.4375, 0.5625, 0.4062, 0.5625, 0.8125, 0.5312, 0.875, 0.5312, 0.875, 0.5625, 0.8125, 0.5625, 0.375, 0.5156, 0.375, 0.5312, 0.375, 0.5312, 0.375, 0.5156, 0.5625, 0.5312, 0.625, 0.5312, 0.625, 0.5625, 0.5625, 0.5625, 0.5625, 0.1563, 0.625, 0.1562, 0.625, 0.1875, 0.5625, 0.1875, 0.4016, 0.5312, 0.4062, 0.5312, 0.4062, 0.5625, 0.4016, 0.5625, 0.4048, 0.1562, 0.4063, 0.1562, 0.4062, 0.1875, 0.4048, 0.1875, 0.4048, 0.2344, 0.4063, 0.2344, 0.4063, 0.25, 0.4016, 0.25, 0.4016, 0.4581, 0.4062, 0.4581, 0.4063, 0.5, 0.4016, 0.5, 0.4016, 0.5938, 0.4063, 0.5938, 0.4062, 0.625, 0.4016, 0.625, 0.3828, 0.5938, 0.3906, 0.5938, 0.3906, 0.625, 0.3828, 0.625, 0.3828, 0.4581, 0.3906, 0.4581, 0.3906, 0.5, 0.3828, 0.5, 0.3828, 0.2344, 0.3906, 0.2344, 0.3906, 0.25, 0.3828, 0.25, 0.3828, 0.1562, 0.3906, 0.1562, 0.3906, 0.1875, 0.3828, 0.1875, 0.3828, 0.5312, 0.3906, 0.5312, 0.3906, 0.5625, 0.3828, 0.5625, 0.375, 0.5312, 0.3828, 0.5312, 0.3828, 0.5625, 0.375, 0.5625, 0.375, 0.1562, 0.3828, 0.1562, 0.3828, 0.1875, 0.375, 0.1875, 0.375, 0.2344, 0.3828, 0.2344, 0.3828, 0.25, 0.375, 0.25, 0.375, 0.4581, 0.3828, 0.4581, 0.3828, 0.5, 0.375, 0.5, 0.375, 0.5938, 0.3828, 0.5938, 0.3828, 0.625, 0.375, 0.625, 0.4506, 0.5312, 0.4665, 0.5313, 0.4665, 0.5625, 0.4506, 0.5625, 0.4506, 0.1562, 0.4665, 0.1563, 0.4665, 0.1875, 0.4506, 0.1875, 0.4506, 0.2344, 0.4665, 0.2344, 0.4665, 0.25, 0.4506, 0.25, 0.4506, 0.4581, 0.4665, 0.4581, 0.4665, 0.5, 0.4506, 0.5, 0.4506, 0.5938, 0.4665, 0.5937, 0.4665, 0.625, 0.4506, 0.625, 0.5, 0.5312, 0.5317, 0.5313, 0.5317, 0.5625, 0.5, 0.5625, 0.5, 0.1562, 0.5317, 0.1562, 0.5317, 0.1875, 0.5, 0.1875, 0.5625, 0.25, 0.5625, 0.3125, 0.5625, 0.3125, 0.5625, 0.25, 0.5, 0.4581, 0.5317, 0.4581, 0.5317, 0.5, 0.5, 0.5, 0.5, 0.5938, 0.5317, 0.5937, 0.5317, 0.625, 0.5, 0.625, 0.4665, 0.5313, 0.4833, 0.5312, 0.4833, 0.5625, 0.4665, 0.5625, 0.4665, 0.1563, 0.4833, 0.1563, 0.4833, 0.1875, 0.4665, 0.1875, 0.4665, 0.2344, 0.4833, 0.2344, 0.4833, 0.25, 0.4665, 0.25, 0.4665, 0.4581, 0.4834, 0.4584, 0.4833, 0.5, 0.4665, 0.5, 0.4665, 0.5937, 0.4833, 0.5938, 0.4833, 0.625, 0.4665, 0.625, 0.4665, 0.3125, 0.4834, 0.3129, 0.4835, 0.3759, 0.4665, 0.375, 0.5, 0.375, 0.5, 0.3125, 0.5, 0.3125, 0.5, 0.375, 0.4506, 0.3125, 0.4665, 0.3125, 0.4665, 0.375, 0.4506, 0.375, 0.375, 0.3125, 0.3828, 0.3125, 0.3828, 0.375, 0.375, 0.375, 0.3828, 0.3125, 0.3906, 0.3125, 0.3906, 0.375, 0.3828, 0.375, 0.4016, 0.3125, 0.4062, 0.3125, 0.4062, 0.375, 0.4016, 0.375, 0.375, 0.125, 0.375, 0.1562, 0.375, 0.1562, 0.375, 0.125, 0.7086, 0.5313, 0.75, 0.5312, 0.75, 0.5625, 0.7086, 0.5625, 0.5625, 0.2344, 0.5625, 0.25, 0.5625, 0.25, 0.5625, 0.2344, 0.4834, 0.3129, 0.5, 0.3125, 0.5, 0.375, 0.4835, 0.3759, 0.4062, 0.3125, 0.4375, 0.3125, 0.4375, 0.375, 0.4062, 0.375, 0.8125, 0.5938, 0.8125, 0.625, 0.8125, 0.625, 0.8125, 0.5938, 0.375, 0.1875, 0.375, 0.2188, 0.375, 0.2188, 0.375, 0.1875, 0.5625, 0.3125, 0.625, 0.3125, 0.625, 0.375, 0.5625, 0.375, 0.7086, 0.5156, 0.75, 0.5156, 0.75, 0.5312, 0.7086, 0.5313, 0.375, 0.2188, 0.375, 0.2344, 0.375, 0.2344, 0.375, 0.2188, 0.4665, 0.1875, 0.4833, 0.1875, 0.4833, 0.2188, 0.4665, 0.2188, 0.4665, 0.5156, 0.4833, 0.5156, 0.4833, 0.5312, 0.4665, 0.5313, 0.5, 0.1875, 0.5317, 0.1875, 0.5317, 0.2188, 0.5, 0.2188, 0.5, 0.5156, 0.5317, 0.5156, 0.5317, 0.5313, 0.5, 0.5312, 0.4506, 0.1875, 0.4665, 0.1875, 0.4665, 0.2188, 0.4506, 0.2188, 0.4506, 0.5156, 0.4665, 0.5156, 0.4665, 0.5313, 0.4506, 0.5312, 0.375, 0.1875, 0.3828, 0.1875, 0.3828, 0.2187, 0.375, 0.2188, 0.375, 0.5156, 0.3828, 0.5156, 0.3828, 0.5312, 0.375, 0.5312, 0.3828, 0.5156, 0.3906, 0.5156, 0.3906, 0.5312, 0.3828, 0.5312, 0.3828, 0.1875, 0.3906, 0.1875, 0.3906, 0.2187, 0.3828, 0.2187, 0.4048, 0.1875, 0.4062, 0.1875, 0.4063, 0.2188, 0.4048, 0.2188, 0.4016, 0.5156, 0.4062, 0.5156, 0.4062, 0.5312, 0.4016, 0.5312, 0.5625, 0.5156, 0.625, 0.5156, 0.625, 0.5312, 0.5625, 0.5312, 0.375, 0.5, 0.375, 0.5156, 0.375, 0.5156, 0.375, 0.5, 0.8125, 0.5156, 0.875, 0.5156, 0.875, 0.5312, 0.8125, 0.5312, 0.4062, 0.5156, 0.4375, 0.5156, 0.4375, 0.5312, 0.4062, 0.5312, 0.4833, 0.5156, 0.5, 0.5156, 0.5, 0.5312, 0.4833, 0.5312, 0.5317, 0.5156, 0.5625, 0.5156, 0.5625, 0.5312, 0.5317, 0.5313, 0.5317, 0.1875, 0.5625, 0.1875, 0.5625, 0.2188, 0.5317, 0.2188, 0.4833, 0.1875, 0.5, 0.1875, 0.5, 0.2188, 0.4833, 0.2188, 0.4062, 0.1875, 0.4375, 0.1875, 0.4375, 0.2188, 0.4063, 0.2188, 0.5625, 0.1875, 0.625, 0.1875, 0.625, 0.2188, 0.5625, 0.2188, 0.375, 0.5625, 0.375, 0.5938, 0.375, 0.5938, 0.375, 0.5625, 0.75, 0.5625, 0.8125, 0.5625, 0.8125, 0.5625, 0.75, 0.5625, 0.4665, 0.5625, 0.4833, 0.5625, 0.4833, 0.5938, 0.4665, 0.5937, 0.4665, 0.125, 0.4833, 0.125, 0.4833, 0.1563, 0.4665, 0.1563, 0.5, 0.5625, 0.5317, 0.5625, 0.5317, 0.5937, 0.5, 0.5938, 0.5, 0.125, 0.5317, 0.125, 0.5317, 0.1562, 0.5, 0.1562, 0.4506, 0.5625, 0.4665, 0.5625, 0.4665, 0.5937, 0.4506, 0.5938, 0.4506, 0.125, 0.4665, 0.125, 0.4665, 0.1563, 0.4506, 0.1562, 0.375, 0.5625, 0.3828, 0.5625, 0.3828, 0.5938, 0.375, 0.5938, 0.375, 0.125, 0.3828, 0.125, 0.3828, 0.1562, 0.375, 0.1562, 0.3828, 0.125, 0.3906, 0.125, 0.3906, 0.1562, 0.3828, 0.1562, 0.3828, 0.5625, 0.3906, 0.5625, 0.3906, 0.5938, 0.3828, 0.5938, 0.4016, 0.5625, 0.4062, 0.5625, 0.4063, 0.5938, 0.4016, 0.5938, 0.4048, 0.125, 0.4063, 0.125, 0.4063, 0.1562, 0.4048, 0.1562, 0.5625, 0.125, 0.625, 0.125, 0.625, 0.1562, 0.5625, 0.1563, 0.4063, 0.125, 0.4375, 0.125, 0.4375, 0.1562, 0.4063, 0.1562, 0.4833, 0.125, 0.5, 0.125, 0.5, 0.1562, 0.4833, 0.1563, 0.5317, 0.125, 0.5625, 0.125, 0.5625, 0.1563, 0.5317, 0.1562, 0.5317, 0.5625, 0.5625, 0.5625, 0.5625, 0.5938, 0.5317, 0.5937, 0.4833, 0.5625, 0.5, 0.5625, 0.5, 0.5938, 0.4833, 0.5938, 0.4062, 0.5625, 0.4375, 0.5625, 0.4375, 0.5938, 0.4063, 0.5938, 0.8125, 0.5625, 0.875, 0.5625, 0.875, 0.5938, 0.8125, 0.5938, 0.375, 0.1562, 0.375, 0.1875, 0.375, 0.1875, 0.375, 0.1562, 0.5625, 0.5625, 0.625, 0.5625, 0.625, 0.5938, 0.5625, 0.5938, 0.4375, 0.125, 0.4506, 0.125, 0.4506, 0.1562, 0.4375, 0.1562, 0.4375, 0.5625, 0.4506, 0.5625, 0.4506, 0.5938, 0.4375, 0.5938, 0.4375, 0.5156, 0.4506, 0.5156, 0.4506, 0.5312, 0.4375, 0.5312, 0.4375, 0.1875, 0.4506, 0.1875, 0.4506, 0.2188, 0.4375, 0.2188, 0.4375, 0.3125, 0.4506, 0.3125, 0.4506, 0.375, 0.4375, 0.375, 0.4375, 0.5938, 0.4506, 0.5938, 0.4506, 0.625, 0.4375, 0.625, 0.4375, 0.4581, 0.4506, 0.4581, 0.4506, 0.5, 0.4375, 0.5, 0.4375, 0.2344, 0.4506, 0.2344, 0.4506, 0.25, 0.4375, 0.25, 0.4375, 0.1562, 0.4506, 0.1562, 0.4506, 0.1875, 0.4375, 0.1875, 0.4375, 0.5312, 0.4506, 0.5312, 0.4506, 0.5625, 0.4375, 0.5625, 0.4375, 0.2188, 0.4506, 0.2188, 0.4506, 0.2344, 0.4375, 0.2344, 0.4375, 0.5, 0.4506, 0.5, 0.4506, 0.5156, 0.4375, 0.5156, 0.5317, 0.5, 0.5625, 0.5, 0.5625, 0.5156, 0.5317, 0.5156, 0.4833, 0.5, 0.5, 0.5, 0.5, 0.5156, 0.4833, 0.5156, 0.4063, 0.5, 0.4375, 0.5, 0.4375, 0.5156, 0.4062, 0.5156, 0.8125, 0.5, 0.875, 0.5, 0.875, 0.5156, 0.8125, 0.5156, 0.375, 0.5938, 0.375, 0.625, 0.375, 0.625, 0.375, 0.5938, 0.5625, 0.5, 0.625, 0.5, 0.625, 0.5156, 0.5625, 0.5156, 0.4016, 0.5, 0.4063, 0.5, 0.4062, 0.5156, 0.4016, 0.5156, 0.3828, 0.5, 0.3906, 0.5, 0.3906, 0.5156, 0.3828, 0.5156, 0.375, 0.5, 0.3828, 0.5, 0.3828, 0.5156, 0.375, 0.5156, 0.4506, 0.5, 0.4665, 0.5, 0.4665, 0.5156, 0.4506, 0.5156, 0.5, 0.5, 0.5317, 0.5, 0.5317, 0.5156, 0.5, 0.5156, 0.4665, 0.5, 0.4833, 0.5, 0.4833, 0.5156, 0.4665, 0.5156, 0.375, 0.2344, 0.375, 0.25, 0.375, 0.25, 0.375, 0.2344, 0.7086, 0.5, 0.75, 0.5, 0.75, 0.5156, 0.7086, 0.5156, 0.4665, 0.2188, 0.4833, 0.2188, 0.4833, 0.2344, 0.4665, 0.2344, 0.5, 0.2188, 0.5317, 0.2188, 0.5317, 0.2344, 0.5, 0.2344, 0.4506, 0.2188, 0.4665, 0.2188, 0.4665, 0.2344, 0.4506, 0.2344, 0.375, 0.2188, 0.3828, 0.2187, 0.3828, 0.2344, 0.375, 0.2344, 0.3828, 0.2187, 0.3906, 0.2187, 0.3906, 0.2344, 0.3828, 0.2344, 0.4048, 0.2188, 0.4063, 0.2188, 0.4063, 0.2344, 0.4048, 0.2344, 0.5317, 0.2188, 0.5625, 0.2188, 0.5625, 0.2344, 0.5317, 0.2344, 0.4833, 0.2188, 0.5, 0.2188, 0.5, 0.2344, 0.4833, 0.2344, 0.4063, 0.2188, 0.4375, 0.2188, 0.4375, 0.2344, 0.4063, 0.2344, 0.5625, 0.2188, 0.625, 0.2188, 0.625, 0.2344, 0.5625, 0.2344, 0.3906, 0.2187, 0.399, 0.2188, 0.399, 0.2344, 0.3906, 0.2344, 0.3906, 0.5, 0.3969, 0.5, 0.3969, 0.5156, 0.3906, 0.5156, 0.3906, 0.125, 0.399, 0.125, 0.399, 0.1562, 0.3906, 0.1562, 0.3906, 0.5625, 0.3969, 0.5625, 0.3969, 0.5938, 0.3906, 0.5938, 0.3906, 0.5156, 0.3969, 0.5156, 0.3969, 0.5313, 0.3906, 0.5312, 0.3906, 0.1875, 0.399, 0.1875, 0.399, 0.2188, 0.3906, 0.2187, 0.3906, 0.3125, 0.3969, 0.3125, 0.3969, 0.375, 0.3906, 0.375, 0.3906, 0.5938, 0.3969, 0.5938, 0.3969, 0.625, 0.3906, 0.625, 0.3906, 0.4581, 0.3969, 0.4581, 0.3969, 0.5, 0.3906, 0.5, 0.3906, 0.2344, 0.399, 0.2344, 0.3969, 0.25, 0.3906, 0.25, 0.3906, 0.1562, 0.399, 0.1562, 0.399, 0.1875, 0.3906, 0.1875, 0.3906, 0.5312, 0.3969, 0.5313, 0.3969, 0.5625, 0.3906, 0.5625, 0.4027, 0.2188, 0.4048, 0.2188, 0.4048, 0.2344, 0.4027, 0.2344, 0.3993, 0.5, 0.4016, 0.5, 0.4016, 0.5156, 0.3993, 0.5156, 0.4027, 0.125, 0.4048, 0.125, 0.4048, 0.1562, 0.4027, 0.1562, 0.3993, 0.5625, 0.4016, 0.5625, 0.4016, 0.5938, 0.3993, 0.5937, 0.3993, 0.5156, 0.4016, 0.5156, 0.4016, 0.5312, 0.3993, 0.5312, 0.4027, 0.1875, 0.4048, 0.1875, 0.4048, 0.2188, 0.4027, 0.2188, 0.3993, 0.3125, 0.4016, 0.3125, 0.4016, 0.375, 0.3993, 0.375, 0.3993, 0.5937, 0.4016, 0.5938, 0.4016, 0.625, 0.3993, 0.625, 0.3993, 0.4581, 0.4016, 0.4581, 0.4016, 0.5, 0.3993, 0.5, 0.4027, 0.2344, 0.4048, 0.2344, 0.4016, 0.25, 0.3993, 0.25, 0.4027, 0.1562, 0.4048, 0.1562, 0.4048, 0.1875, 0.4027, 0.1875, 0.3993, 0.5312, 0.4016, 0.5312, 0.4016, 0.5625, 0.3993, 0.5625, 0.3969, 0.5313, 0.3993, 0.5312, 0.3993, 0.5625, 0.3969, 0.5625, 0.399, 0.1562, 0.4027, 0.1562, 0.4027, 0.1875, 0.399, 0.1875, 0.399, 0.2344, 0.4027, 0.2344, 0.3993, 0.25, 0.3969, 0.25, 0.3969, 0.4581, 0.3993, 0.4581, 0.3993, 0.5, 0.3969, 0.5, 0.3969, 0.5938, 0.3993, 0.5937, 0.3993, 0.625, 0.3969, 0.625, 0.3969, 0.3125, 0.3993, 0.3125, 0.3993, 0.375, 0.3969, 0.375, 0.399, 0.1875, 0.4027, 0.1875, 0.4027, 0.2188, 0.399, 0.2188, 0.3969, 0.5156, 0.3993, 0.5156, 0.3993, 0.5312, 0.3969, 0.5313, 0.3969, 0.5625, 0.3993, 0.5625, 0.3993, 0.5937, 0.3969, 0.5938, 0.399, 0.125, 0.4027, 0.125, 0.4027, 0.1562, 0.399, 0.1562, 0.3969, 0.5, 0.3993, 0.5, 0.3993, 0.5156, 0.3969, 0.5156, 0.399, 0.2188, 0.4027, 0.2188, 0.4027, 0.2344, 0.399, 0.2344, 0.0, 0.0, 0.0, 0.0, 0.0, 0.0, 0.0, 0.0, 0.375, 0.3125, 0.375, 0.375, 0.375, 0.375, 0.375, 0.3125, 0.375, 0.5156, 0.375, 0.5312, 0.375, 0.5312, 0.375, 0.5156, 0.375, 0.4581, 0.375, 0.5, 0.375, 0.5, 0.375, 0.4581, 0.375, 0.2188, 0.375, 0.2344, 0.375, 0.2344, 0.375, 0.2188, 0.375, 0.1875, 0.375, 0.2188, 0.375, 0.2188, 0.375, 0.1875, 0.375, 0.5312, 0.375, 0.5625, 0.375, 0.5625, 0.375, 0.5312, 0.375, 0.5625, 0.375, 0.5938, 0.375, 0.5938, 0.375, 0.5625, 0.375, 0.5938, 0.375, 0.625, 0.375, 0.625, 0.375, 0.5938, 0.0, 0.0, 0.0, 0.0, 0.0, 0.0, 0.0, 0.0, 0.375, 0.4581, 0.375, 0.5, 0.375, 0.5, 0.375, 0.4581, 0.375, 0.5312, 0.375, 0.5625, 0.375, 0.5625, 0.375, 0.5312, 0.0, 0.0, 0.0, 0.0, 0.0, 0.0, 0.0, 0.0, 0.375, 0.5, 0.375, 0.5156, 0.375, 0.5156, 0.375, 0.5, 0.375, 0.1562, 0.375, 0.1875, 0.375, 0.1875, 0.375, 0.1562, 0.375, 0.125, 0.375, 0.1562, 0.375, 0.1562, 0.375, 0.125, 0.375, 0.2344, 0.375, 0.25, 0.375, 0.25, 0.375, 0.2344, 0.0, 0.0, 0.0, 0.0, 0.0, 0.0, 0.0, 0.0, 0.375, 0.5156, 0.375, 0.5312, 0.375, 0.5312, 0.375, 0.5156, 0.375, 0.4581, 0.375, 0.5, 0.375, 0.5, 0.375, 0.4581, 0.375, 0.3125, 0.375, 0.375, 0.375, 0.375, 0.375, 0.3125, 0.375, 0.2188, 0.375, 0.2344, 0.375, 0.2344, 0.375, 0.2188, 0.375, 0.2344, 0.375, 0.25, 0.375, 0.25, 0.375, 0.2344, 0.375, 0.5, 0.375, 0.5156, 0.375, 0.5156, 0.375, 0.5, 0.375, 0.125, 0.375, 0.1562, 0.375, 0.1562, 0.375, 0.125, 0.375, 0.1562, 0.375, 0.1875, 0.375, 0.1875, 0.375, 0.1562, 0.375, 0.5625, 0.375, 0.5938, 0.375, 0.5938, 0.375, 0.5625, 0.375, 0.5938, 0.375, 0.625, 0.375, 0.625, 0.375, 0.5938, 0.0, 0.0, 0.0, 0.0, 0.0, 0.0, 0.0, 0.0, 0.375, 0.1562, 0.375, 0.1875, 0.375, 0.1875, 0.375, 0.1562, 0.375, 0.125, 0.375, 0.1562, 0.375, 0.1562, 0.375, 0.125, 0.375, 0.5, 0.375, 0.5156, 0.375, 0.5156, 0.375, 0.5, 0.375, 0.2344, 0.375, 0.25, 0.375, 0.25, 0.375, 0.2344, 0.0, 0.0, 0.0, 0.0, 0.0, 0.0, 0.0, 0.0, 0.375, 0.3125, 0.375, 0.375, 0.375, 0.375, 0.375, 0.3125, 0.375, 0.5156, 0.375, 0.5312, 0.375, 0.5312, 0.375, 0.5156, 0.375, 0.5938, 0.375, 0.625, 0.375, 0.625, 0.375, 0.5938, 0.375, 0.5625, 0.375, 0.5938, 0.375, 0.5938, 0.375, 0.5625, 0.375, 0.5312, 0.375, 0.5625, 0.375, 0.5625, 0.375, 0.5312, 0.375, 0.1875, 0.375, 0.2188, 0.375, 0.2188, 0.375, 0.1875, 0.375, 0.2188, 0.375, 0.2344, 0.375, 0.2344, 0.375, 0.2188, 0.375, 0.1875, 0.375, 0.2188, 0.375, 0.2188, 0.375, 0.1875, 0.375, 0.5312, 0.375, 0.5625, 0.375, 0.5625, 0.375, 0.5312, 0.375, 0.5625, 0.375, 0.5938, 0.375, 0.5938, 0.375, 0.5625, 0.375, 0.5938, 0.375, 0.625, 0.375, 0.625, 0.375, 0.5938, 0.0, 0.0, 0.0, 0.0, 0.0, 0.0, 0.0, 0.0, 0.375, 0.1562, 0.375, 0.1875, 0.375, 0.1875, 0.375, 0.1562, 0.375, 0.125, 0.375, 0.1562, 0.375, 0.1562, 0.375, 0.125, 0.375, 0.5, 0.375, 0.5156, 0.375, 0.5156, 0.375, 0.5, 0.375, 0.2344, 0.375, 0.25, 0.375, 0.25, 0.375, 0.2344, 0.375, 0.5312, 0.375, 0.5625, 0.375, 0.5625, 0.375, 0.5312, 0.375, 0.1875, 0.375, 0.2188, 0.375, 0.2188, 0.375, 0.1875, 0.375, 0.2188, 0.375, 0.2344, 0.375, 0.2344, 0.375, 0.2188, 0.375, 0.4581, 0.375, 0.5, 0.375, 0.5, 0.375, 0.4581, 0.0, 0.0, 0.0, 0.0, 0.0, 0.0, 0.0, 0.0, 0.375, 0.3125, 0.375, 0.375, 0.375, 0.375, 0.375, 0.3125, 0.375, 0.5156, 0.375, 0.5312, 0.375, 0.5312, 0.375, 0.5156, 0.375, 0.4581, 0.375, 0.5, 0.375, 0.5, 0.375, 0.4581, 0.375, 0.2188, 0.375, 0.2344, 0.375, 0.2344, 0.375, 0.2188, 0.375, 0.1875, 0.375, 0.2188, 0.375, 0.2188, 0.375, 0.1875, 0.375, 0.5312, 0.375, 0.5625, 0.375, 0.5625, 0.375, 0.5312, 0.375, 0.5625, 0.375, 0.5938, 0.375, 0.5938, 0.375, 0.5625, 0.375, 0.5938, 0.375, 0.625, 0.375, 0.625, 0.375, 0.5938, 0.0, 0.0, 0.0, 0.0, 0.0, 0.0, 0.0, 0.0, 0.375, 0.4581, 0.375, 0.5, 0.375, 0.5, 0.375, 0.4581, 0.375, 0.5156, 0.375, 0.5312, 0.375, 0.5312, 0.375, 0.5156, 0.375, 0.3125, 0.375, 0.375, 0.375, 0.375, 0.375, 0.3125, 0.0, 0.0, 0.0, 0.0, 0.0, 0.0, 0.0, 0.0, 0.375, 0.5, 0.375, 0.5156, 0.375, 0.5156, 0.375, 0.5, 0.375, 0.2344, 0.375, 0.25, 0.375, 0.25, 0.375, 0.2344, 0.0, 0.0, 0.0, 0.0, 0.0, 0.0, 0.0, 0.0, 0.375, 0.3125, 0.375, 0.375, 0.375, 0.375, 0.375, 0.3125, 0.375, 0.5156, 0.375, 0.5312, 0.375, 0.5312, 0.375, 0.5156, 0.375, 0.4581, 0.375, 0.5, 0.375, 0.5, 0.375, 0.4581, 0.375, 0.2188, 0.375, 0.2344, 0.375, 0.2344, 0.375, 0.2188, 0.375, 0.1875, 0.375, 0.2188, 0.375, 0.2188, 0.375, 0.1875, 0.375, 0.5312, 0.375, 0.5625, 0.375, 0.5625, 0.375, 0.5312, 0.375, 0.5625, 0.375, 0.5938, 0.375, 0.5938, 0.375, 0.5625, 0.375, 0.2344, 0.375, 0.25, 0.375, 0.25, 0.375, 0.2344, 0.375, 0.5, 0.375, 0.5156, 0.375, 0.5156, 0.375, 0.5, 0.375, 0.125, 0.375, 0.1562, 0.375, 0.1562, 0.375, 0.125, 0.375, 0.1562, 0.375, 0.1875, 0.375, 0.1875, 0.375, 0.1562, 0.0, 0.0, 0.0, 0.0, 0.0, 0.0, 0.0, 0.0, 0.375, 0.1562, 0.375, 0.1875, 0.375, 0.1875, 0.375, 0.1562, 0.375, 0.125, 0.375, 0.1562, 0.375, 0.1562, 0.375, 0.125, 0.375, 0.5, 0.375, 0.5156, 0.375, 0.5202, 0.375, 0.5066, 0.375, 0.2344, 0.375, 0.25, 0.375, 0.25, 0.375, 0.2344, 0.0, 0.0, 0.0, 0.0, 0.0, 0.0, 0.0, 0.0, 0.375, 0.3125, 0.375, 0.375, 0.375, 0.4398, 0.375, 0.3125, 0.375, 0.5156, 0.375, 0.5312, 0.375, 0.5316, 0.375, 0.5202, 0.375, 0.4581, 0.375, 0.5, 0.375, 0.5066, 0.375, 0.4842, 0.375, 0.2188, 0.375, 0.2344, 0.375, 0.2344, 0.375, 0.2188, 0.375, 0.125, 0.375, 0.1562, 0.375, 0.1562, 0.375, 0.125, 0.375, 0.1562, 0.375, 0.1875, 0.375, 0.1875, 0.375, 0.1562, 0.0, 0.0, 0.0, 0.0, 0.0, 0.0, 0.0, 0.0, 0.375, 0.5938, 0.375, 0.625, 0.375, 0.625, 0.375, 0.5938, 0.375, 0.5617, 0.375, 0.5923, 0.375, 0.5938, 0.375, 0.5625, 0.375, 0.5923, 0.375, 0.6217, 0.375, 0.625, 0.375, 0.5938, 0.0, 0.0, 0.0, 0.0, 0.0, 0.0, 0.0, 0.0, 0.375, 0.1562, 0.375, 0.1875, 0.375, 0.1875, 0.375, 0.1562, 0.375, 0.125, 0.375, 0.1562, 0.375, 0.1562, 0.375, 0.125, 0.375, 0.5006, 0.375, 0.516, 0.375, 0.5156, 0.375, 0.5, 0.375, 0.2344, 0.375, 0.25, 0.375, 0.25, 0.375, 0.2344, 0.0, 0.0, 0.0, 0.0, 0.0, 0.0, 0.0, 0.0, 0.375, 0.3125, 0.375, 0.3806, 0.375, 0.375, 0.375, 0.3125, 0.375, 0.516, 0.375, 0.5313, 0.375, 0.5312, 0.375, 0.5156, 0.375, 0.5938, 0.375, 0.625, 0.375, 0.5861, 0.375, 0.5774, 0.375, 0.5625, 0.375, 0.5938, 0.375, 0.5774, 0.375, 0.5537, 0.375, 0.5312, 0.375, 0.5625, 0.375, 0.5537, 0.375, 0.5316, 0.375, 0.1875, 0.375, 0.2188, 0.375, 0.2188, 0.375, 0.1875, 0.25, 0.5156, 0.25, 0.5, 0.25, 0.5, 0.25, 0.5156, 0.25, 0.5625, 0.25, 0.5312, 0.25, 0.5312, 0.25, 0.5625, 0.1875, 0.5312, 0.25, 0.5312, 0.25, 0.5625, 0.1875, 0.5625, 0.1875, 0.5938, 0.25, 0.5938, 0.25, 0.625, 0.1875, 0.625, 0.1875, 0.5156, 0.25, 0.5156, 0.25, 0.5312, 0.1875, 0.5312, 0.25, 0.5938, 0.25, 0.5625, 0.25, 0.5625, 0.25, 0.5938, 0.1875, 0.5625, 0.25, 0.5625, 0.25, 0.5938, 0.1875, 0.5938, 0.375, 0.5312, 0.375, 0.5625, 0.375, 0.5625, 0.375, 0.5313, 0.375, 0.5156, 0.375, 0.5312, 0.375, 0.5313, 0.375, 0.5156, 0.1875, 0.5, 0.25, 0.5, 0.25, 0.5156, 0.1875, 0.5156, 0.375, 0.5313, 0.375, 0.5617, 0.375, 0.5625, 0.375, 0.5312, 0.375, 0.1875, 0.375, 0.2187, 0.375, 0.2188, 0.375, 0.1875, 0.375, 0.2187, 0.375, 0.2344, 0.375, 0.2344, 0.375, 0.2188, 0.375, 0.4603, 0.375, 0.5006, 0.375, 0.5, 0.375, 0.4581, 0.0, 0.0, 0.0, 0.0, 0.0, 0.0, 0.0, 0.0, 0.375, 0.3125, 0.375, 0.375, 0.375, 0.375, 0.375, 0.3125, 0.375, 0.5156, 0.375, 0.5312, 0.375, 0.5312, 0.375, 0.5156, 0.375, 0.4581, 0.375, 0.5, 0.375, 0.5, 0.375, 0.4581, 0.375, 0.2344, 0.375, 0.25, 0.375, 0.25, 0.375, 0.2344, 0.375, 0.5, 0.375, 0.5156, 0.375, 0.5156, 0.375, 0.5, 0.375, 0.125, 0.375, 0.1562, 0.375, 0.1562, 0.375, 0.125, 0.375, 0.1562, 0.375, 0.1875, 0.375, 0.1875, 0.375, 0.1562, 0.0, 0.0, 0.0, 0.0, 0.0, 0.0, 0.0, 0.0, 0.375, 0.5938, 0.375, 0.625, 0.375, 0.625, 0.375, 0.5938, 0.375, 0.5625, 0.375, 0.5938, 0.375, 0.5938, 0.375, 0.5625, 0.375, 0.5312, 0.375, 0.5625, 0.375, 0.5625, 0.375, 0.5312, 0.375, 0.1875, 0.375, 0.2188, 0.375, 0.2188, 0.375, 0.1875, 0.375, 0.2188, 0.375, 0.2344, 0.375, 0.2344, 0.375, 0.2188, 0.0, 0.0, 0.0, 0.0, 0.0, 0.0, 0.0, 0.0, 0.375, 0.25, 0.375, 0.3125, 0.375, 0.3125, 0.375, 0.25, 0.125, 0.5, 0.1875, 0.5, 0.1875, 0.5156, 0.125, 0.5156, 0.125, 0.5625, 0.1875, 0.5625, 0.1875, 0.5938, 0.125, 0.5938, 0.125, 0.5156, 0.1875, 0.5156, 0.1875, 0.5312, 0.125, 0.5312, 0.125, 0.5938, 0.1875, 0.5938, 0.1875, 0.625, 0.125, 0.625, 0.125, 0.5312, 0.1875, 0.5312, 0.1875, 0.5625, 0.125, 0.5625, 0.375, 0.25, 0.375, 0.3125, 0.375, 0.3125, 0.375, 0.25, 0.0, 0.0, 0.0, 0.0, 0.0, 0.0, 0.0, 0.0, 0.0, 0.0, 0.0, 0.0, 0.0, 0.0, 0.0, 0.0, 0.375, 0.25, 0.375, 0.3125, 0.375, 0.3125, 0.375, 0.25, 0.0, 0.0, 0.0, 0.0, 0.0, 0.0, 0.0, 0.0, 0.375, 0.25, 0.375, 0.3125, 0.375, 0.3125, 0.375, 0.25, 0.375, 0.25, 0.375, 0.3125, 0.375, 0.3125, 0.375, 0.25, 0.0, 0.0, 0.0, 0.0, 0.0, 0.0, 0.0, 0.0, 0.375, 0.25, 0.375, 0.3125, 0.375, 0.3125, 0.375, 0.25, 0.0, 0.0, 0.0, 0.0, 0.0, 0.0, 0.0, 0.0, 0.375, 0.25, 0.375, 0.3125, 0.375, 0.3125, 0.375, 0.25, 0.0, 0.0, 0.0, 0.0, 0.0, 0.0, 0.0, 0.0, 0.375, 0.25, 0.375, 0.3125, 0.375, 0.3125, 0.375, 0.25, 0.0, 0.0, 0.0, 0.0, 0.0, 0.0, 0.0, 0.0, 0.0, 0.0, 0.0, 0.0, 0.0, 0.0, 0.0, 0.0, 0.375, 0.25, 0.375, 0.3125, 0.375, 0.3125, 0.375, 0.25, 0.3969, 0.25, 0.3993, 0.25, 0.3993, 0.3125, 0.3969, 0.3125, 0.3993, 0.25, 0.4016, 0.25, 0.4016, 0.3125, 0.3993, 0.3125, 0.3906, 0.25, 0.3969, 0.25, 0.3969, 0.3125, 0.3906, 0.3125, 0.75, 0.5, 0.8125, 0.5, 0.8125, 0.5156, 0.75, 0.5156, 0.4375, 0.25, 0.4506, 0.25, 0.4506, 0.3125, 0.4375, 0.3125, 0.7086, 0.5625, 0.75, 0.5625, 0.75, 0.5625, 0.7086, 0.5625, 0.75, 0.5156, 0.8125, 0.5156, 0.8125, 0.5312, 0.75, 0.5312, 0.5625, 0.25, 0.625, 0.25, 0.625, 0.3125, 0.5625, 0.3125, 0.4063, 0.25, 0.4375, 0.25, 0.4375, 0.3125, 0.4062, 0.3125, 0.4833, 0.25, 0.5, 0.25, 0.5, 0.3125, 0.4834, 0.3129, 0.5, 0.3125, 0.5, 0.25, 0.5, 0.25, 0.5, 0.3125, 0.4016, 0.25, 0.4063, 0.25, 0.4062, 0.3125, 0.4016, 0.3125, 0.3828, 0.25, 0.3906, 0.25, 0.3906, 0.3125, 0.3828, 0.3125, 0.375, 0.25, 0.3828, 0.25, 0.3828, 0.3125, 0.375, 0.3125, 0.4506, 0.25, 0.4665, 0.25, 0.4665, 0.3125, 0.4506, 0.3125, 0.5, 0.25, 0.5, 0.2344, 0.5, 0.2344, 0.5, 0.25, 0.4665, 0.25, 0.4833, 0.25, 0.4834, 0.3129, 0.4665, 0.3125, 0.75, 0.5312, 0.8125, 0.5312, 0.8125, 0.5625, 0.75, 0.5625, 0.7086, 0.5938, 0.7086, 0.5625, 0.7086, 0.5625, 0.7086, 0.5938, 0.375, 0.25, 0.375, 0.3125, 0.375, 0.3125, 0.375, 0.25, 0.3331, 0.5938, 0.375, 0.5938, 0.375, 0.625, 0.3331, 0.625, 0.3331, 0.5312, 0.375, 0.5313, 0.375, 0.5625, 0.3331, 0.5625, 0.3331, 0.5156, 0.375, 0.5156, 0.375, 0.5313, 0.3331, 0.5312, 0.3331, 0.5625, 0.375, 0.5625, 0.375, 0.5938, 0.3331, 0.5938, 0.3331, 0.5, 0.375, 0.5, 0.375, 0.5156, 0.3331, 0.5156, 0.375, 0.4581, 0.375, 0.5, 0.375, 0.5, 0.375, 0.4581, 0.25, 0.5312, 0.25, 0.5156, 0.25, 0.5156, 0.25, 0.5312, 0.375, 0.5625, 0.375, 0.5938, 0.375, 0.5938, 0.375, 0.5625, 0.25, 0.625, 0.25, 0.5938, 0.25, 0.5938, 0.25, 0.625, 0.375, 0.5938, 0.375, 0.625, 0.375, 0.625, 0.375, 0.5938, 0.375, 0.5, 0.375, 0.5156, 0.375, 0.5156, 0.375, 0.5, 0.0, 0.0, 0.0, 0.0, 0.0, 0.0, 0.0, 0.0, 0.0, 0.0, 0.0, 0.0, 0.0, 0.0, 0.0, 0.0, 0.0, 0.0, 0.0, 0.0, 0.0, 0.0, 0.0, 0.0, 0.375, 0.375, 0.375, 0.4164, 0.375, 0.4164, 0.375, 0.375, 0.375, 0.4164, 0.375, 0.4581, 0.375, 0.4581, 0.375, 0.4164, 0.25, 0.5, 0.2914, 0.5, 0.2914, 0.5156, 0.25, 0.5156, 0.2914, 0.5, 0.3331, 0.5, 0.3331, 0.5156, 0.2914, 0.5156, 0.25, 0.5625, 0.2914, 0.5625, 0.2914, 0.5938, 0.25, 0.5938, 0.2914, 0.5625, 0.3331, 0.5625, 0.3331, 0.5938, 0.2914, 0.5938, 0.25, 0.5156, 0.2914, 0.5156, 0.2914, 0.5312, 0.25, 0.5312, 0.2914, 0.5156, 0.3331, 0.5156, 0.3331, 0.5312, 0.2914, 0.5312, 0.25, 0.5312, 0.2914, 0.5312, 0.2914, 0.5625, 0.25, 0.5625, 0.2914, 0.5312, 0.3331, 0.5312, 0.3331, 0.5625, 0.2914, 0.5625, 0.25, 0.5938, 0.2914, 0.5938, 0.2914, 0.625, 0.25, 0.625, 0.2914, 0.5938, 0.3331, 0.5938, 0.3331, 0.625, 0.2914, 0.625, 0.375, 0.375, 0.375, 0.4164, 0.375, 0.4164, 0.375, 0.375, 0.375, 0.4164, 0.375, 0.4581, 0.375, 0.4581, 0.375, 0.4164, 0.0, 0.0, 0.0, 0.0, 0.0, 0.0, 0.0, 0.0, 0.0, 0.0, 0.0, 0.0, 0.0, 0.0, 0.0, 0.0, 0.375, 0.3806, 0.375, 0.4203, 0.375, 0.4164, 0.375, 0.375, 0.375, 0.4203, 0.375, 0.4603, 0.375, 0.4581, 0.375, 0.4164, 0.0, 0.0, 0.0, 0.0, 0.0, 0.0, 0.0, 0.0, 0.0, 0.0, 0.0, 0.0, 0.0, 0.0, 0.0, 0.0, 0.375, 0.375, 0.375, 0.4164, 0.375, 0.4619, 0.375, 0.4398, 0.375, 0.4164, 0.375, 0.4581, 0.375, 0.4842, 0.375, 0.4619, 0.0, 0.0, 0.0, 0.0, 0.0, 0.0, 0.0, 0.0, 0.0, 0.0, 0.0, 0.0, 0.0, 0.0, 0.0, 0.0, 0.375, 0.375, 0.375, 0.4164, 0.375, 0.4164, 0.375, 0.375, 0.375, 0.4164, 0.375, 0.4581, 0.375, 0.4581, 0.375, 0.4164, 0.0, 0.0, 0.0, 0.0, 0.0, 0.0, 0.0, 0.0, 0.0, 0.0, 0.0, 0.0, 0.0, 0.0, 0.0, 0.0, 0.0, 0.0, 0.0, 0.0, 0.0, 0.0, 0.0, 0.0, 0.0, 0.0, 0.0, 0.0, 0.0, 0.0, 0.0, 0.0, 0.375, 0.375, 0.375, 0.4164, 0.375, 0.4164, 0.375, 0.375, 0.375, 0.4164, 0.375, 0.4581, 0.375, 0.4581, 0.375, 0.4164, 0.375, 0.375, 0.375, 0.4164, 0.375, 0.4164, 0.375, 0.375, 0.375, 0.4164, 0.375, 0.4581, 0.375, 0.4581, 0.375, 0.4164, 0.0, 0.0, 0.0, 0.0, 0.0, 0.0, 0.0, 0.0, 0.0, 0.0, 0.0, 0.0, 0.0, 0.0, 0.0, 0.0, 0.375, 0.375, 0.375, 0.4164, 0.375, 0.4164, 0.375, 0.375, 0.375, 0.4164, 0.375, 0.4581, 0.375, 0.4581, 0.375, 0.4164, 0.0, 0.0, 0.0, 0.0, 0.0, 0.0, 0.0, 0.0, 0.0, 0.0, 0.0, 0.0, 0.0, 0.0, 0.0, 0.0, 0.375, 0.375, 0.375, 0.4164, 0.375, 0.4164, 0.375, 0.375, 0.375, 0.4164, 0.375, 0.4581, 0.375, 0.4581, 0.375, 0.4164, 0.0, 0.0, 0.0, 0.0, 0.0, 0.0, 0.0, 0.0, 0.0, 0.0, 0.0, 0.0, 0.0, 0.0, 0.0, 0.0, 0.375, 0.375, 0.375, 0.4164, 0.375, 0.4164, 0.375, 0.375, 0.375, 0.4164, 0.375, 0.4581, 0.375, 0.4581, 0.375, 0.4164, 0.375, 0.375, 0.375, 0.4164, 0.375, 0.4164, 0.375, 0.375, 0.375, 0.4164, 0.375, 0.4581, 0.375, 0.4581, 0.375, 0.4164, 0.0, 0.0, 0.0, 0.0, 0.0, 0.0, 0.0, 0.0, 0.0, 0.0, 0.0, 0.0, 0.0, 0.0, 0.0, 0.0, 0.3969, 0.375, 0.3993, 0.375, 0.3993, 0.4164, 0.3969, 0.4164, 0.3969, 0.4164, 0.3993, 0.4164, 0.3993, 0.4581, 0.3969, 0.4581, 0.3993, 0.375, 0.4016, 0.375, 0.4016, 0.4164, 0.3993, 0.4164, 0.3993, 0.4164, 0.4016, 0.4164, 0.4016, 0.4581, 0.3993, 0.4581, 0.3906, 0.375, 0.3969, 0.375, 0.3969, 0.4164, 0.3906, 0.4164, 0.3906, 0.4164, 0.3969, 0.4164, 0.3969, 0.4581, 0.3906, 0.4581, 0.625, 0.5, 0.6669, 0.5, 0.6669, 0.5156, 0.625, 0.5156, 0.6669, 0.5, 0.7086, 0.5, 0.7086, 0.5156, 0.6669, 0.5156, 0.4375, 0.375, 0.4506, 0.375, 0.4506, 0.4164, 0.4375, 0.4164, 0.4375, 0.4164, 0.4506, 0.4164, 0.4506, 0.4581, 0.4375, 0.4581, 0.625, 0.5625, 0.6669, 0.5625, 0.6669, 0.5938, 0.625, 0.5938, 0.6669, 0.5625, 0.7086, 0.5625, 0.7086, 0.5938, 0.6669, 0.5938, 0.625, 0.5156, 0.6669, 0.5156, 0.6669, 0.5313, 0.625, 0.5312, 0.6669, 0.5156, 0.7086, 0.5156, 0.7086, 0.5313, 0.6669, 0.5313, 0.625, 0.5938, 0.6669, 0.5938, 0.6669, 0.625, 0.625, 0.625, 0.6669, 0.5938, 0.7086, 0.5938, 0.7086, 0.625, 0.6669, 0.625, 0.625, 0.5312, 0.6669, 0.5313, 0.6669, 0.5625, 0.625, 0.5625, 0.6669, 0.5313, 0.7086, 0.5313, 0.7086, 0.5625, 0.6669, 0.5625, 0.4665, 0.375, 0.4835, 0.3759, 0.4834, 0.417, 0.4665, 0.4164, 0.4665, 0.4164, 0.4834, 0.417, 0.4834, 0.4584, 0.4665, 0.4581, 0.5, 0.375, 0.5317, 0.375, 0.5317, 0.4164, 0.5, 0.4164, 0.5, 0.4164, 0.5317, 0.4164, 0.5317, 0.4581, 0.5, 0.4581, 0.4506, 0.375, 0.4665, 0.375, 0.4665, 0.4164, 0.4506, 0.4164, 0.4506, 0.4164, 0.4665, 0.4164, 0.4665, 0.4581, 0.4506, 0.4581, 0.375, 0.375, 0.3828, 0.375, 0.3828, 0.4164, 0.375, 0.4164, 0.375, 0.4164, 0.3828, 0.4164, 0.3828, 0.4581, 0.375, 0.4581, 0.3828, 0.375, 0.3906, 0.375, 0.3906, 0.4164, 0.3828, 0.4164, 0.3828, 0.4164, 0.3906, 0.4164, 0.3906, 0.4581, 0.3828, 0.4581, 0.4016, 0.375, 0.4062, 0.375, 0.4062, 0.4164, 0.4016, 0.4164, 0.4016, 0.4164, 0.4062, 0.4164, 0.4062, 0.4581, 0.4016, 0.4581, 0.5317, 0.375, 0.5625, 0.375, 0.5625, 0.4164, 0.5317, 0.4164, 0.5317, 0.4164, 0.5625, 0.4164, 0.5625, 0.4581, 0.5317, 0.4581, 0.4835, 0.3759, 0.5, 0.375, 0.5, 0.4164, 0.4834, 0.417, 0.4834, 0.417, 0.5, 0.4164, 0.5, 0.4581, 0.4834, 0.4584, 0.4062, 0.375, 0.4375, 0.375, 0.4375, 0.4164, 0.4062, 0.4164, 0.4062, 0.4164, 0.4375, 0.4164, 0.4375, 0.4581, 0.4062, 0.4581, 0.5625, 0.375, 0.625, 0.375, 0.625, 0.4164, 0.5625, 0.4164, 0.5625, 0.4164, 0.625, 0.4164, 0.625, 0.4581, 0.5625, 0.4581, 0.0, 0.0, 0.0, 0.0, 0.0, 0.0, 0.0, 0.0, 0.0, 0.0, 0.0, 0.0, 0.0, 0.0, 0.0, 0.0, 0.0, 0.0, 0.0, 0.0, 0.0, 0.0, 0.0, 0.0, 0.0, 0.0, 0.0, 0.0, 0.0, 0.0, 0.0, 0.0, 0.375, 0.4619, 0.375, 0.4842, 0.375, 0.4756, 0.375, 0.4469, 0.375, 0.4469, 0.375, 0.4756, 0.375, 0.4669, 0.375, 0.4318, 0.375, 0.4398, 0.375, 0.4619, 0.375, 0.4469, 0.375, 0.4185, 0.375, 0.4185, 0.375, 0.4469, 0.375, 0.4318, 0.375, 0.3969, 0.0, 0.0, 0.0, 0.0, 0.0, 0.0, 0.0, 0.0, 0.0, 0.0, 0.0, 0.0, 0.0, 0.0, 0.0, 0.0, 0.375, 0.25, 0.375, 0.3125, 0.375, 0.3125, 0.375, 0.25, 0.375, 0.25, 0.375, 0.3125, 0.375, 0.3125, 0.375, 0.25, 0.375, 0.4842, 0.375, 0.5066, 0.375, 0.5044, 0.375, 0.4756, 0.375, 0.4756, 0.375, 0.5044, 0.375, 0.5022, 0.375, 0.4669, 0.375, 0.2188, 0.375, 0.2344, 0.375, 0.2344, 0.375, 0.2188, 0.375, 0.2188, 0.375, 0.2344, 0.375, 0.2344, 0.375, 0.2188, 0.375, 0.1875, 0.375, 0.2188, 0.375, 0.2188, 0.375, 0.1875, 0.375, 0.1875, 0.375, 0.2188, 0.375, 0.2188, 0.375, 0.1875, 0.375, 0.5316, 0.375, 0.5537, 0.375, 0.5566, 0.375, 0.5315, 0.375, 0.5315, 0.375, 0.5566, 0.375, 0.5595, 0.375, 0.5314, 0.375, 0.5202, 0.375, 0.5316, 0.375, 0.5315, 0.375, 0.5187, 0.375, 0.5187, 0.375, 0.5315, 0.375, 0.5314, 0.375, 0.5172, 0.375, 0.3125, 0.375, 0.4398, 0.375, 0.4185, 0.375, 0.3125, 0.375, 0.3125, 0.375, 0.4185, 0.375, 0.3969, 0.375, 0.3125, 0.0, 0.0, 0.0, 0.0, 0.0, 0.0, 0.0, 0.0, 0.0, 0.0, 0.0, 0.0, 0.0, 0.0, 0.0, 0.0, 0.375, 0.2344, 0.375, 0.25, 0.375, 0.25, 0.375, 0.2344, 0.375, 0.2344, 0.375, 0.25, 0.375, 0.25, 0.375, 0.2344, 0.375, 0.5066, 0.375, 0.5202, 0.375, 0.5187, 0.375, 0.5044, 0.375, 0.5044, 0.375, 0.5187, 0.375, 0.5172, 0.375, 0.5022, 0.375, 0.125, 0.375, 0.1562, 0.375, 0.1562, 0.375, 0.125, 0.375, 0.125, 0.375, 0.1562, 0.375, 0.1562, 0.375, 0.125, 0.375, 0.1562, 0.375, 0.1875, 0.375, 0.1875, 0.375, 0.1562, 0.375, 0.1562, 0.375, 0.1875, 0.375, 0.1875, 0.375, 0.1562, 0.0, 0.0, 0.0, 0.0, 0.0, 0.0, 0.0, 0.0, 0.0, 0.0, 0.0, 0.0, 0.0, 0.0, 0.0, 0.0, 0.375, 0.5774, 0.375, 0.5861, 0.375, 0.5989, 0.375, 0.5828, 0.375, 0.5828, 0.375, 0.5989, 0.375, 0.6119, 0.375, 0.5882, 0.375, 0.5537, 0.375, 0.5774, 0.375, 0.5828, 0.375, 0.5566, 0.375, 0.5566, 0.375, 0.5828, 0.375, 0.5882, 0.375, 0.5595, 0.0, 0.0, 0.0, 0.0, 0.0, 0.0, 0.0, 0.0, 0.0, 0.0, 0.0, 0.0, 0.0, 0.0, 0.0, 0.0, 0.0, 0.0, 0.0, 0.0, 0.0, 0.0, 0.0, 0.0, 0.0, 0.0, 0.0, 0.0, 0.0, 0.0, 0.0, 0.0, 0.0, 0.0, 0.0, 0.0, 0.0, 0.0, 0.0, 0.0, 0.0, 0.0, 0.0, 0.0, 0.0, 0.0, 0.0, 0.0, 0.375, 0.4318, 0.375, 0.4669, 0.375, 0.4647, 0.375, 0.428, 0.375, 0.428, 0.375, 0.4647, 0.375, 0.4625, 0.375, 0.4242, 0.375, 0.4242, 0.375, 0.4625, 0.375, 0.4603, 0.375, 0.4203, 0.375, 0.3969, 0.375, 0.4318, 0.375, 0.428, 0.375, 0.3915, 0.375, 0.3915, 0.375, 0.428, 0.375, 0.4242, 0.375, 0.386, 0.375, 0.386, 0.375, 0.4242, 0.375, 0.4203, 0.375, 0.3806, 0.0, 0.0, 0.0, 0.0, 0.0, 0.0, 0.0, 0.0, 0.0, 0.0, 0.0, 0.0, 0.0, 0.0, 0.0, 0.0, 0.0, 0.0, 0.0, 0.0, 0.0, 0.0, 0.0, 0.0, 0.375, 0.25, 0.375, 0.3125, 0.375, 0.3125, 0.375, 0.25, 0.375, 0.25, 0.375, 0.3125, 0.375, 0.3125, 0.375, 0.25, 0.375, 0.25, 0.375, 0.3125, 0.375, 0.3125, 0.375, 0.25, 0.375, 0.4669, 0.375, 0.5022, 0.375, 0.5017, 0.375, 0.4647, 0.375, 0.4647, 0.375, 0.5017, 0.375, 0.5011, 0.375, 0.4625, 0.375, 0.4625, 0.375, 0.5011, 0.375, 0.5006, 0.375, 0.4603, 0.375, 0.2188, 0.375, 0.2344, 0.375, 0.2344, 0.375, 0.2188, 0.375, 0.2188, 0.375, 0.2344, 0.375, 0.2344, 0.375, 0.2188, 0.375, 0.2188, 0.375, 0.2344, 0.375, 0.2344, 0.375, 0.2187, 0.375, 0.1875, 0.375, 0.2188, 0.375, 0.2188, 0.375, 0.1875, 0.375, 0.1875, 0.375, 0.2188, 0.375, 0.2188, 0.375, 0.1875, 0.375, 0.1875, 0.375, 0.2188, 0.375, 0.2187, 0.375, 0.1875, 0.375, 0.5314, 0.375, 0.5595, 0.375, 0.5603, 0.375, 0.5313, 0.375, 0.5313, 0.375, 0.5603, 0.375, 0.561, 0.375, 0.5313, 0.375, 0.5313, 0.375, 0.561, 0.375, 0.5617, 0.375, 0.5313, 0.375, 0.5172, 0.375, 0.5314, 0.375, 0.5313, 0.375, 0.5168, 0.375, 0.5168, 0.375, 0.5313, 0.375, 0.5313, 0.375, 0.5164, 0.375, 0.5164, 0.375, 0.5313, 0.375, 0.5313, 0.375, 0.516, 0.375, 0.3125, 0.375, 0.3969, 0.375, 0.3915, 0.375, 0.3125, 0.375, 0.3125, 0.375, 0.3915, 0.375, 0.386, 0.375, 0.3125, 0.375, 0.3125, 0.375, 0.386, 0.375, 0.3806, 0.375, 0.3125, 0.0, 0.0, 0.0, 0.0, 0.0, 0.0, 0.0, 0.0, 0.0, 0.0, 0.0, 0.0, 0.0, 0.0, 0.0, 0.0, 0.0, 0.0, 0.0, 0.0, 0.0, 0.0, 0.0, 0.0, 0.375, 0.2344, 0.375, 0.25, 0.375, 0.25, 0.375, 0.2344, 0.375, 0.2344, 0.375, 0.25, 0.375, 0.25, 0.375, 0.2344, 0.375, 0.2344, 0.375, 0.25, 0.375, 0.25, 0.375, 0.2344, 0.375, 0.5022, 0.375, 0.5172, 0.375, 0.5168, 0.375, 0.5017, 0.375, 0.5017, 0.375, 0.5168, 0.375, 0.5164, 0.375, 0.5011, 0.375, 0.5011, 0.375, 0.5164, 0.375, 0.516, 0.375, 0.5006, 0.375, 0.125, 0.375, 0.1562, 0.375, 0.1563, 0.375, 0.125, 0.375, 0.125, 0.375, 0.1563, 0.375, 0.1563, 0.375, 0.125, 0.375, 0.125, 0.375, 0.1563, 0.375, 0.1562, 0.375, 0.125, 0.375, 0.1562, 0.375, 0.1875, 0.375, 0.1875, 0.375, 0.1563, 0.375, 0.1563, 0.375, 0.1875, 0.375, 0.1875, 0.375, 0.1563, 0.375, 0.1563, 0.375, 0.1875, 0.375, 0.1875, 0.375, 0.1562, 0.0, 0.0, 0.0, 0.0, 0.0, 0.0, 0.0, 0.0, 0.0, 0.0, 0.0, 0.0, 0.0, 0.0, 0.0, 0.0, 0.0, 0.0, 0.0, 0.0, 0.0, 0.0, 0.0, 0.0, 0.375, 0.5882, 0.375, 0.6119, 0.375, 0.6151, 0.375, 0.5896, 0.375, 0.5896, 0.375, 0.6151, 0.375, 0.6184, 0.375, 0.591, 0.375, 0.591, 0.375, 0.6184, 0.375, 0.6217, 0.375, 0.5923, 0.375, 0.5595, 0.375, 0.5882, 0.375, 0.5896, 0.375, 0.5603, 0.375, 0.5603, 0.375, 0.5896, 0.375, 0.591, 0.375, 0.561, 0.375, 0.561, 0.375, 0.591, 0.375, 0.5923, 0.375, 0.5617, 0.5625, 0.3125, 0.5625, 0.375, 0.5625, 0.375, 0.5625, 0.3125, 0.5625, 0.375, 0.5317, 0.375, 0.5317, 0.375, 0.5625, 0.375, 0.5625, 0.2344, 0.5625, 0.25, 0.5625, 0.25, 0.5625, 0.2344, 0.5, 0.3125, 0.5, 0.25, 0.5, 0.25, 0.5, 0.3125, 0.5, 0.375, 0.5, 0.3125, 0.5, 0.3125, 0.5, 0.375, 0.5317, 0.375, 0.5, 0.375, 0.5, 0.375, 0.5317, 0.375, 0.5317, 0.375, 0.5, 0.375, 0.5, 0.375, 0.5317, 0.375, 0.5625, 0.375, 0.5317, 0.375, 0.5317, 0.375, 0.5625, 0.375, 0.5625, 0.3125, 0.5625, 0.375, 0.5625, 0.375, 0.5625, 0.3125, 0.5317, 0.2344, 0.5625, 0.2344, 0.5625, 0.2344, 0.5317, 0.2344, 0.5625, 0.25, 0.5625, 0.3125, 0.5625, 0.3125, 0.5625, 0.25, 0.5625, 0.3125, 0.5625, 0.375, 0.5625, 0.375, 0.5625, 0.3125, 0.5625, 0.375, 0.5317, 0.375, 0.5317, 0.375, 0.5625, 0.375, 0.5625, 0.2344, 0.5625, 0.25, 0.5625, 0.25, 0.5625, 0.2344, 0.5, 0.3125, 0.5, 0.25, 0.5, 0.25, 0.5, 0.3125, 0.5, 0.375, 0.5, 0.3125, 0.5, 0.3125, 0.5, 0.375, 0.5625, 0.25, 0.5625, 0.3125, 0.5625, 0.3125, 0.5625, 0.25, 0.5, 0.2344, 0.5317, 0.2344, 0.5317, 0.2344, 0.5, 0.2344, 0.5317, 0.2344, 0.5625, 0.2344, 0.5625, 0.2344, 0.5317, 0.2344, 0.5, 0.25, 0.5, 0.2344, 0.5, 0.2344, 0.5, 0.25, 0.5625, 0.2344, 0.5625, 0.25, 0.5625, 0.25, 0.5625, 0.2344, 0.5, 0.3125, 0.5, 0.25, 0.5, 0.25, 0.5, 0.3125, 0.5, 0.375, 0.5, 0.3125, 0.5, 0.3125, 0.5, 0.375, 0.5317, 0.375, 0.5, 0.375, 0.5, 0.375, 0.5317, 0.375, 0.5, 0.25, 0.5, 0.2344, 0.5, 0.2344, 0.5, 0.25, 0.5317, 0.2344, 0.5625, 0.2344, 0.5625, 0.2344, 0.5317, 0.2344, 0.5, 0.2344, 0.5317, 0.2344, 0.5317, 0.2344, 0.5, 0.2344, 0.5317, 0.2344, 0.5625, 0.2344, 0.5625, 0.2344, 0.5317, 0.2344, 0.5, 0.25, 0.5, 0.2344, 0.5, 0.2344, 0.5, 0.25, 0.5317, 0.375, 0.5, 0.375, 0.5, 0.375, 0.5317, 0.375, 0.5625, 0.375, 0.5317, 0.375, 0.5317, 0.375, 0.5625, 0.375, 0.5625, 0.2344, 0.5625, 0.25, 0.5625, 0.25, 0.5625, 0.2344, 0.5, 0.3125, 0.5, 0.25, 0.5, 0.25, 0.5, 0.3125, 0.5, 0.375, 0.5, 0.3125, 0.5, 0.3125, 0.5, 0.375, 0.5317, 0.375, 0.5, 0.375, 0.5, 0.375, 0.5317, 0.375, 0.5, 0.25, 0.5, 0.2344, 0.5, 0.2344, 0.5, 0.25, 0.5625, 0.375, 0.5317, 0.375, 0.5317, 0.375, 0.5625, 0.375, 0.5625, 0.3125, 0.5625, 0.375, 0.5625, 0.375, 0.5625, 0.3125, 0.5625, 0.25, 0.5625, 0.3125, 0.5625, 0.3125, 0.5625, 0.25, 0.5, 0.2344, 0.5317, 0.2344, 0.5317, 0.2344, 0.5, 0.2344, 0.5625, 0.25, 0.5625, 0.3125, 0.5625, 0.3125, 0.5625, 0.25, 0.5625, 0.3125, 0.5625, 0.375, 0.5625, 0.375, 0.5625, 0.3125, 0.5625, 0.375, 0.5317, 0.375, 0.5317, 0.375, 0.5625, 0.375, 0.5625, 0.2344, 0.5625, 0.25, 0.5625, 0.25, 0.5625, 0.2344, 0.5, 0.3125, 0.5, 0.25, 0.5, 0.25, 0.5, 0.3125, 0.5, 0.375, 0.5, 0.3125, 0.5, 0.3125, 0.5, 0.375, 0.5625, 0.3125, 0.5625, 0.375, 0.5625, 0.375, 0.5625, 0.3125, 0.5625, 0.25, 0.5625, 0.3125, 0.5625, 0.3125, 0.5625, 0.25, 0.5, 0.2344, 0.5317, 0.2344, 0.5317, 0.2344, 0.5, 0.2344, 0.5317, 0.2344, 0.5625, 0.2344, 0.5625, 0.2344, 0.5317, 0.2344, 0.5, 0.2344, 0.5317, 0.2344, 0.5317, 0.2344, 0.5, 0.2344, 0.5625, 0.25, 0.5625, 0.3125, 0.5625, 0.3125, 0.5625, 0.25, 0.5625, 0.3125, 0.5625, 0.375, 0.5625, 0.375, 0.5625, 0.3125, 0.5625, 0.375, 0.5317, 0.375, 0.5317, 0.375, 0.5625, 0.375, 0.5625, 0.2344, 0.5625, 0.25, 0.5625, 0.25, 0.5625, 0.2344, 0.5, 0.3125, 0.5, 0.25, 0.5, 0.25, 0.5, 0.3125, 0.5, 0.2344, 0.5317, 0.2344, 0.5317, 0.2344, 0.5, 0.2344, 0.5317, 0.2344, 0.5625, 0.2344, 0.5625, 0.2344, 0.5317, 0.2344, 0.5, 0.25, 0.5, 0.2344, 0.5, 0.2344, 0.5, 0.25, 0.5317, 0.375, 0.5, 0.375, 0.5, 0.375, 0.5317, 0.375, 0.5, 0.25, 0.5, 0.2344, 0.5, 0.2344, 0.5, 0.25, 0.5317, 0.2344, 0.5625, 0.2344, 0.5625, 0.2344, 0.5317, 0.2344, 0.5, 0.2344, 0.5317, 0.2344, 0.5317, 0.2344, 0.5, 0.2344, 0.5625, 0.25, 0.5625, 0.3125, 0.5625, 0.3125, 0.5625, 0.25, 0.5625, 0.3125, 0.5625, 0.375, 0.5625, 0.375, 0.5625, 0.3125, 0.5625, 0.375, 0.5317, 0.375, 0.5317, 0.375, 0.5625, 0.375, 0.5317, 0.2344, 0.5625, 0.2344, 0.5625, 0.2344, 0.5317, 0.2344, 0.5, 0.25, 0.5, 0.2344, 0.5, 0.2344, 0.5, 0.25, 0.5317, 0.375, 0.5, 0.375, 0.5, 0.375, 0.5317, 0.375, 0.5, 0.375, 0.5, 0.3125, 0.5, 0.3125, 0.5, 0.375, 0.5317, 0.375, 0.5, 0.375, 0.5, 0.375, 0.5317, 0.375, 0.5, 0.25, 0.5, 0.2344, 0.5, 0.2344, 0.5, 0.25, 0.5317, 0.2344, 0.5625, 0.2344, 0.5625, 0.2344, 0.5317, 0.2344, 0.5, 0.2344, 0.5317, 0.2344, 0.5317, 0.2344, 0.5, 0.2344, 0.5625, 0.25, 0.5625, 0.3125, 0.5625, 0.3125, 0.5625, 0.25, 0.5625, 0.3125, 0.5625, 0.375, 0.5625, 0.375, 0.5625, 0.3125, 0.5317, 0.375, 0.5, 0.375, 0.5, 0.375, 0.5317, 0.375, 0.5, 0.375, 0.5, 0.3125, 0.5, 0.3125, 0.5, 0.375, 0.5, 0.3125, 0.5, 0.25, 0.5, 0.25, 0.5, 0.3125, 0.5625, 0.2344, 0.5625, 0.25, 0.5625, 0.25, 0.5625, 0.2344, 0.5, 0.375, 0.5, 0.3125, 0.5, 0.3125, 0.5, 0.375, 0.5317, 0.375, 0.5, 0.375, 0.5, 0.375, 0.5317, 0.375, 0.5, 0.25, 0.5, 0.2344, 0.5, 0.2344, 0.5, 0.25, 0.5317, 0.2344, 0.5625, 0.2344, 0.5625, 0.2344, 0.5317, 0.2344, 0.5, 0.2344, 0.5317, 0.2344, 0.5317, 0.2344, 0.5, 0.2344, 0.5625, 0.25, 0.5625, 0.3125, 0.5625, 0.3125, 0.5625, 0.25, 0.5, 0.375, 0.5, 0.3125, 0.5, 0.3125, 0.5, 0.375, 0.5, 0.3125, 0.5, 0.25, 0.5, 0.25, 0.5, 0.3125, 0.5625, 0.2344, 0.5625, 0.25, 0.5625, 0.25, 0.5625, 0.2344, 0.5625, 0.375, 0.5317, 0.375, 0.5317, 0.375, 0.5625, 0.375, 0.5, 0.2344, 0.5317, 0.2344, 0.5317, 0.2344, 0.5, 0.2344, 0.5625, 0.25, 0.5625, 0.3125, 0.5625, 0.3125, 0.5625, 0.25, 0.5625, 0.3125, 0.5625, 0.375, 0.5625, 0.375, 0.5625, 0.3125, 0.5625, 0.375, 0.5317, 0.375, 0.5317, 0.375, 0.5625, 0.375, 0.5625, 0.2344, 0.5625, 0.25, 0.5625, 0.25, 0.5625, 0.2344, 0.5, 0.3125, 0.5, 0.25, 0.5, 0.25, 0.5, 0.3125, 0.5, 0.3125, 0.5, 0.25, 0.5, 0.25, 0.5, 0.3125, 0.5625, 0.2344, 0.5625, 0.25, 0.5625, 0.25, 0.5625, 0.2344, 0.5625, 0.375, 0.5317, 0.375, 0.5317, 0.375, 0.5625, 0.375, 0.5625, 0.3125, 0.5625, 0.375, 0.5625, 0.375, 0.5625, 0.3125, 0.5625, 0.2344, 0.5625, 0.25, 0.5625, 0.25, 0.5625, 0.2344, 0.5, 0.2344, 0.5317, 0.2344, 0.5317, 0.2344, 0.5, 0.2344, 0.5, 0.3125, 0.5317, 0.3125, 0.5317, 0.375, 0.5, 0.375, 0.5625, 0.3125, 0.5625, 0.375, 0.5625, 0.375, 0.5625, 0.3125, 0.5317, 0.25, 0.5625, 0.25, 0.5625, 0.3125, 0.5317, 0.3125, 0.5, 0.25, 0.5317, 0.25, 0.5317, 0.3125, 0.5, 0.3125, 0.5317, 0.2344, 0.5625, 0.2344, 0.5625, 0.2344, 0.5317, 0.2344, 0.5, 0.25, 0.5, 0.2344, 0.5, 0.2344, 0.5, 0.25, 0.5317, 0.375, 0.5, 0.375, 0.5, 0.375, 0.5317, 0.375, 0.5, 0.375, 0.5, 0.3125, 0.5, 0.3125, 0.5, 0.375, 0.5317, 0.2344, 0.5625, 0.2344, 0.5625, 0.25, 0.5317, 0.25, 0.5, 0.2344, 0.5317, 0.2344, 0.5317, 0.25, 0.5, 0.25, 0.5317, 0.2344, 0.5625, 0.2344, 0.5625, 0.2344, 0.5317, 0.2344, 0.5317, 0.25, 0.5, 0.25, 0.5, 0.25, 0.5317, 0.25, 0.5625, 0.25, 0.5317, 0.25, 0.5317, 0.25, 0.5625, 0.25, 0.5, 0.25, 0.5, 0.2344, 0.5, 0.2344, 0.5, 0.25, 0.5317, 0.3125, 0.5625, 0.3125, 0.5625, 0.375, 0.5317, 0.375, 0.5317, 0.3125, 0.5625, 0.3125, 0.5625, 0.3125, 0.5317, 0.3125, 0.5625, 0.375, 0.5317, 0.375, 0.5317, 0.375, 0.5625, 0.375, 0.5317, 0.375, 0.5317, 0.3125, 0.5317, 0.3125, 0.5317, 0.375, 0.75, 0.5625, 0.8125, 0.5625, 0.8125, 0.5625, 0.75, 0.5625, 0.8125, 0.5625, 0.8125, 0.5938, 0.8125, 0.5938, 0.8125, 0.5625, 0.7086, 0.625, 0.7086, 0.5938, 0.7086, 0.5938, 0.7086, 0.625, 0.8125, 0.5938, 0.8125, 0.625, 0.8125, 0.625, 0.8125, 0.5938, 0.7086, 0.625, 0.7086, 0.5938, 0.7086, 0.5938, 0.7086, 0.625, 0.8125, 0.5625, 0.8125, 0.5938, 0.8125, 0.5938, 0.8125, 0.5625, 0.7086, 0.5938, 0.75, 0.5938, 0.75, 0.625, 0.7086, 0.625, 0.7086, 0.5625, 0.75, 0.5625, 0.75, 0.5938, 0.7086, 0.5938, 0.75, 0.5625, 0.8125, 0.5625, 0.8125, 0.5938, 0.75, 0.5938, 0.75, 0.5938, 0.8125, 0.5938, 0.8125, 0.625, 0.75, 0.625, 0.7086, 0.5938, 0.7086, 0.5625, 0.7086, 0.5625, 0.7086, 0.5938, 0.7086, 0.5625, 0.75, 0.5625, 0.75, 0.5625, 0.7086, 0.5625, 0.7086, 0.625, 0.75, 0.625, 0.7086, 0.625, 0.4115, 0.2128, 0.625, 0.2128, 0.625, 0.25, 0.4115, 0.25, 0.4115, 0.3077, 0.625, 0.3077, 0.625, 0.5, 0.4115, 0.5, 0.8173, 0.5372, 0.875, 0.5372, 0.875, 0.625, 0.8173, 0.625, 0.1827, 0.5372, 0.375, 0.5372, 0.375, 0.625, 0.1827, 0.625, 0.4115, 0.5372, 0.625, 0.5372, 0.625, 0.625, 0.4115, 0.625, 0.4115, 0.5, 0.625, 0.5, 0.625, 0.5372, 0.4115, 0.5372, 0.1827, 0.5, 0.375, 0.5, 0.375, 0.5372, 0.1827, 0.5372, 0.8173, 0.5, 0.875, 0.5, 0.875, 0.5372, 0.8173, 0.5372, 0.4115, 0.125, 0.625, 0.125, 0.625, 0.2128, 0.4115, 0.2128, 0.625, 0.5, 0.8173, 0.5, 0.8173, 0.5372, 0.625, 0.5372, 0.125, 0.5, 0.1827, 0.5, 0.1827, 0.5372, 0.125, 0.5372, 0.125, 0.5372, 0.1827, 0.5372, 0.1827, 0.625, 0.125, 0.625, 0.625, 0.5372, 0.8173, 0.5372, 0.8173, 0.625, 0.625, 0.625, 0.4115, 0.25, 0.625, 0.25, 0.625, 0.3077, 0.4115, 0.3077, 0.375, 0.25, 0.4115, 0.25, 0.4115, 0.3077, 0.375, 0.3077, 0.375, 0.125, 0.4115, 0.125, 0.4115, 0.2128, 0.375, 0.2128, 0.375, 0.5, 0.4115, 0.5, 0.4115, 0.5372, 0.375, 0.5372, 0.375, 0.5372, 0.4115, 0.5372, 0.4115, 0.625, 0.375, 0.625, 0.375, 0.3077, 0.4115, 0.3077, 0.4115, 0.5, 0.375, 0.5, 0.375, 0.2128, 0.4115, 0.2128, 0.4115, 0.25, 0.375, 0.25, 0.375, 0.625, 0.4115, 0.625, 0.1827, 0.625, 0.0, 0.0, 0.0, 0.0, 0.0, 0.0, 0.0, 0.0, 0.0, 0.0, 0.0, 0.0, 0.0, 0.0, 0.0, 0.0, 0.0, 0.0, 0.0, 0.0, 0.0, 0.0, 0.0, 0.0, 0.0, 0.0, 0.0, 0.0, 0.0, 0.0, 0.0, 0.0, 0.0, 0.0, 0.0, 0.0, 0.0, 0.0, 0.0, 0.0, 0.0, 0.0, 0.0, 0.0, 0.0, 0.0, 0.0, 0.0])
me_cube.materials.append(mat_material)
me_cube.materials.append(None)
me_cube.use_mirror_vertex_groups = False
me_cube.update()

# ---- objects
ob_cube = bpy.data.objects.new('Cube', me_cube)
ob_empty = bpy.data.objects.new('Empty', None)
ob_empty_001 = bpy.data.objects.new('Empty.001', None)

# ---- transforms, parenting, visibility, modifiers, constraints
ob_cube.location = (1.519e-15, 0.0, 6.839)
ob_cube.lock_rotations_4d = False
ob_cube.empty_display_type = 'ARROWS'
ob_cube.lineart.crease_threshold = 0.0
_m = ob_cube.modifiers.new('Mirror', 'MIRROR')
_m.use_axis = (False, True, False)
_m.use_clip = True
ob_empty.location = (-16.51, 5.186, 4.517)
ob_empty.rotation_euler = (1.571, 0.0, 1.571)
ob_empty.scale = (3.151, 3.151, 3.151)
ob_empty.empty_display_type = 'IMAGE'
ob_empty.empty_display_size = 5.0
ob_empty_001.location = (0.01818, -19.29, 4.689)
ob_empty_001.rotation_euler = (1.571, 0.0, 3.142)
ob_empty_001.scale = (3.151, 3.151, 3.151)
ob_empty_001.empty_display_type = 'IMAGE'
ob_empty_001.empty_display_size = 5.0

# ---- collection membership
col_collection.objects.link(ob_cube)
col_collection.objects.link(ob_empty)
col_collection.objects.link(ob_empty_001)

# ---- scene / render settings (as saved in the file)
scene.frame_start = 1; scene.frame_end = 250; scene.frame_set(1)
scene.render.engine = 'BLENDER_EEVEE_NEXT'
scene.render.bake_bias = 0.0
scene.render.bake_samples = 0
scene.cycles.sampling_pattern = 'TABULATED_SOBOL'
scene.eevee.use_volume_custom_range = False
bpy.context.view_layer.update()

# ---- added for rendering (the .blend has no active camera and no usable light): camera, sun
cam_auto = bpy.data.cameras.new('AutoCamera')
cam_auto.lens = 50.0
cam_auto.sensor_width = 36.0
cam_auto.clip_end = 1000.0
ob_auto_camera = bpy.data.objects.new('AutoCamera', cam_auto)
scene.collection.objects.link(ob_auto_camera)
ob_auto_camera.location = (10.9578, -13.1494, 14.2106)
ob_auto_camera.rotation_euler = (1.09748, -7.21219e-08, 0.694738)
scene.camera = ob_auto_camera
light_auto_sun = bpy.data.lights.new('AutoSun', 'SUN')
light_auto_sun.energy = 3.0
light_auto_sun.angle = 0.0523599
ob_auto_sun = bpy.data.objects.new('AutoSun', light_auto_sun)
scene.collection.objects.link(ob_auto_sun)
ob_auto_sun.rotation_euler = (0.872665, 0.174533, 0.523599)
bpy.context.view_layer.update()
